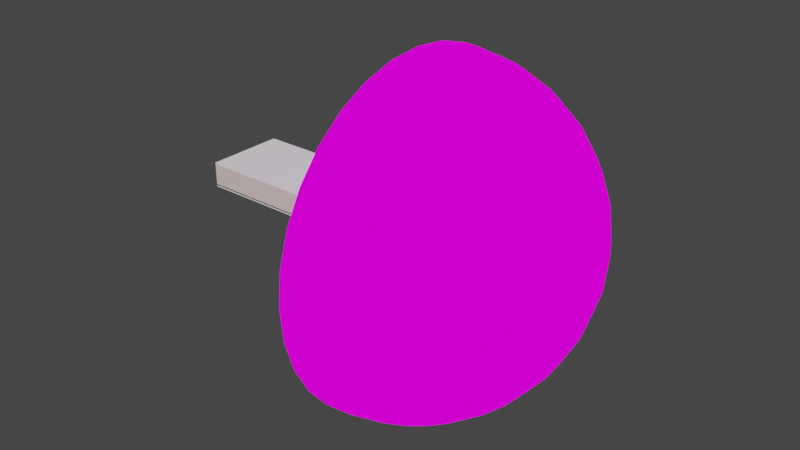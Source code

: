 # Source: YoobeeL1.blend  (saved by Blender 3.1.7; exported with 4.5.12 LTS)
import bpy
from mathutils import Matrix  # noqa: F401  (used for matrix-valued properties, if any)

bpy.ops.wm.read_factory_settings(use_empty=True)
scene = bpy.context.scene
scene.name = 'Scene'

# ---- collections
col_export = bpy.data.collections.new('Export'); scene.collection.children.link(col_export)
col_collection = bpy.data.collections.new('Collection'); col_export.children.link(col_collection)
col_windows = bpy.data.collections.new('Windows'); col_export.children.link(col_windows)
col_notexport = bpy.data.collections.new('NotExport'); scene.collection.children.link(col_notexport)

# ---- images (referenced by path relative to the original .blend; pixels are not part of the script)
import os
ASSET_DIR = os.environ.get("B2B_ASSET_DIR", "")  # directory of the original .blend (textures are referenced by path, not embedded)
HERE = os.path.dirname(os.path.abspath(__file__))  # packed textures are extracted next to this script under _unpacked/

def load_image(name, relpath, width, height, colorspace="sRGB"):
    """Load a texture the original file referenced (path relative to the .blend, or extracted next to this script)."""
    p = next((c for c in (os.path.join(HERE, relpath), os.path.join(ASSET_DIR, relpath)) if relpath and os.path.exists(c)), "")
    if p:
        img = bpy.data.images.load(p, check_existing=True)
        img.name = name
    else:  # same state as the original file: an image datablock whose file is absent (Cycles renders it pink)
        img = bpy.data.images.new(name, width, height)
        img.source = "FILE"
        img.filepath = "//" + (relpath or name)
    img.colorspace_settings.name = colorspace
    return img
img_classroompano_png = load_image('ClassroomPano.png', 'ClassroomPano.png', 1024, 1024, 'sRGB')

# ---- materials (node trees are filled in below, after node groups)
mat_door_material = bpy.data.materials.new('Door_material')
mat_door_material.use_transparent_shadow = False
mat_handle_material = bpy.data.materials.new('Handle_material')
mat_handle_material.use_transparent_shadow = False
mat_handle_material.diffuse_color = (0.578, 0.555, 0.736, 1.0)
mat_hidden_material = bpy.data.materials.new('hidden_material')
mat_hidden_material.use_transparent_shadow = False
mat_hidden_material.diffuse_color = (1.0, 1.0, 1.0, 1.0)
mat_pvc = bpy.data.materials.new('PVC')
mat_pvc.use_transparent_shadow = False
mat_pvc.diffuse_color = (1.0, 1.0, 1.0, 1.0)
mat_plastic = bpy.data.materials.new('Plastic')
mat_plastic.use_transparent_shadow = False
mat_plastic.diffuse_color = (0.0, 0.0, 0.0, 1.0)
mat_glass = bpy.data.materials.new('Glass')
mat_glass.use_transparent_shadow = False
mat_glass.diffuse_color = (0.333, 0.342, 0.9, 1.0)
mat_marble = bpy.data.materials.new('Marble')
mat_marble.use_transparent_shadow = False
mat_marble.diffuse_color = (0.9, 0.8, 0.7, 1.0)
mat_material = bpy.data.materials.new('Material')
mat_material.use_transparent_shadow = False
mat_wall_material = bpy.data.materials.new('Wall_material')
mat_wall_material.use_transparent_shadow = False
mat_wall_material.diffuse_color = (0.8, 0.621, 0.57, 1.0)
mat_baseboard_material = bpy.data.materials.new('Baseboard_material')
mat_baseboard_material.use_transparent_shadow = False
mat_ceiling_material = bpy.data.materials.new('Ceiling_material')
mat_ceiling_material.use_transparent_shadow = False
mat_floor_material = bpy.data.materials.new('Floor_material')
mat_floor_material.use_transparent_shadow = False
mat_floor_material.diffuse_color = (0.8, 0.636, 0.315, 1.0)

# ---- material node trees
mat_door_material.use_nodes = True; mat_door_material.node_tree.nodes.clear()
_N = mat_door_material.node_tree.nodes; _L = mat_door_material.node_tree.links
n0 = _N.new('ShaderNodeBsdfPrincipled'); n0.name = 'Principled BSDF'; n0.location = (10, 300)
n0.distribution = 'GGX'
n0.subsurface_method = 'RANDOM_WALK_SKIN'
n0.inputs[3].default_value = 1.45
n0.inputs[27].default_value = (0.0, 0.0, 0.0, 1.0)
n0.inputs[28].default_value = 1.0
n1 = _N.new('ShaderNodeOutputMaterial'); n1.name = 'Material Output'; n1.location = (1100, 160)
n2 = _N.new('ShaderNodeBsdfDiffuse'); n2.name = 'Diffuse BSDF'; n2.location = (200, 320)
n3 = _N.new('ShaderNodeBsdfAnisotropic'); n3.name = 'Glossy_0'; n3.location = (200, 0)
n3.distribution = 'GGX'
n4 = _N.new('ShaderNodeMixShader'); n4.name = 'Mix_0'; n4.location = (500, 160)
n4.inputs[0].default_value = 0.1
_L.new(n2.outputs[0], n4.inputs[1])
_L.new(n3.outputs[0], n4.inputs[2])
_L.new(n4.outputs[0], n1.inputs[0])
n1.is_active_output = True
mat_handle_material.use_nodes = True; mat_handle_material.node_tree.nodes.clear()
_N = mat_handle_material.node_tree.nodes; _L = mat_handle_material.node_tree.links
n0 = _N.new('ShaderNodeBsdfPrincipled'); n0.name = 'Principled BSDF'; n0.location = (10, 300)
n0.distribution = 'GGX'
n0.subsurface_method = 'RANDOM_WALK_SKIN'
n0.inputs[3].default_value = 1.45
n0.inputs[27].default_value = (0.0, 0.0, 0.0, 1.0)
n0.inputs[28].default_value = 1.0
n1 = _N.new('ShaderNodeBsdfAnisotropic'); n1.name = 'Glossy_0'; n1.location = (700, 160)
n1.distribution = 'GGX'
n1.inputs[1].default_value = 0.2
_L.new(n1.outputs[0], n1.inputs[0])
mat_hidden_material.use_nodes = True; mat_hidden_material.node_tree.nodes.clear()
_N = mat_hidden_material.node_tree.nodes; _L = mat_hidden_material.node_tree.links
n0 = _N.new('ShaderNodeBsdfPrincipled'); n0.name = 'Principled BSDF'; n0.location = (10, 300)
n0.distribution = 'GGX'
n0.subsurface_method = 'RANDOM_WALK_SKIN'
n0.inputs[3].default_value = 1.45
n0.inputs[27].default_value = (0.0, 0.0, 0.0, 1.0)
n0.inputs[28].default_value = 1.0
n1 = _N.new('ShaderNodeBsdfTransparent'); n1.name = 'Transparent_0'; n1.location = (700, 160)
_L.new(n1.outputs[0], n1.inputs[0])
mat_pvc.use_nodes = True; mat_pvc.node_tree.nodes.clear()
_N = mat_pvc.node_tree.nodes; _L = mat_pvc.node_tree.links
n0 = _N.new('ShaderNodeBsdfPrincipled'); n0.name = 'Principled BSDF'; n0.location = (10, 300)
n0.distribution = 'GGX'
n0.subsurface_method = 'RANDOM_WALK_SKIN'
n0.inputs[3].default_value = 1.45
n0.inputs[27].default_value = (0.0, 0.0, 0.0, 1.0)
n0.inputs[28].default_value = 1.0
n1 = _N.new('ShaderNodeOutputMaterial'); n1.name = 'Material Output'; n1.location = (1100, 160)
n2 = _N.new('ShaderNodeBsdfDiffuse'); n2.name = 'Diffuse BSDF'; n2.location = (200, 320)
n2.inputs[0].default_value = (1.0, 1.0, 1.0, 1.0)
n3 = _N.new('ShaderNodeBsdfAnisotropic'); n3.name = 'Glossy_0'; n3.location = (200, 0)
n3.distribution = 'GGX'
n4 = _N.new('ShaderNodeMixShader'); n4.name = 'Mix_0'; n4.location = (500, 160)
n4.inputs[0].default_value = 0.1
_L.new(n2.outputs[0], n4.inputs[1])
_L.new(n3.outputs[0], n4.inputs[2])
_L.new(n4.outputs[0], n1.inputs[0])
n1.is_active_output = True
mat_plastic.use_nodes = True; mat_plastic.node_tree.nodes.clear()
_N = mat_plastic.node_tree.nodes; _L = mat_plastic.node_tree.links
n0 = _N.new('ShaderNodeBsdfPrincipled'); n0.name = 'Principled BSDF'; n0.location = (10, 300)
n0.distribution = 'GGX'
n0.subsurface_method = 'RANDOM_WALK_SKIN'
n0.inputs[3].default_value = 1.45
n0.inputs[27].default_value = (0.0, 0.0, 0.0, 1.0)
n0.inputs[28].default_value = 1.0
n1 = _N.new('ShaderNodeOutputMaterial'); n1.name = 'Material Output'; n1.location = (1100, 160)
n2 = _N.new('ShaderNodeBsdfDiffuse'); n2.name = 'Diffuse BSDF'; n2.location = (200, 320)
n2.inputs[0].default_value = (0.0, 0.0, 0.0, 1.0)
n3 = _N.new('ShaderNodeBsdfAnisotropic'); n3.name = 'Glossy_0'; n3.location = (200, 0)
n3.distribution = 'GGX'
n4 = _N.new('ShaderNodeMixShader'); n4.name = 'Mix_0'; n4.location = (500, 160)
n4.inputs[0].default_value = 0.1
_L.new(n2.outputs[0], n4.inputs[1])
_L.new(n3.outputs[0], n4.inputs[2])
_L.new(n4.outputs[0], n1.inputs[0])
n1.is_active_output = True
mat_glass.use_nodes = True; mat_glass.node_tree.nodes.clear()
_N = mat_glass.node_tree.nodes; _L = mat_glass.node_tree.links
n0 = _N.new('ShaderNodeBsdfPrincipled'); n0.name = 'Principled BSDF'; n0.location = (10, 300)
n0.distribution = 'GGX'
n0.subsurface_method = 'RANDOM_WALK_SKIN'
n0.inputs[3].default_value = 1.45
n0.inputs[27].default_value = (0.0, 0.0, 0.0, 1.0)
n0.inputs[28].default_value = 1.0
n1 = _N.new('ShaderNodeLightPath'); n1.name = 'Light_0'; n1.location = (10, 160)
n2 = _N.new('ShaderNodeBsdfRefraction'); n2.name = 'Refraction_0'; n2.location = (250, 400)
n2.inputs[0].default_value = (0.8, 0.8, 0.8, 1.0)
n2.inputs[2].default_value = 1.0
n3 = _N.new('ShaderNodeBsdfAnisotropic'); n3.name = 'Glossy_0'; n3.location = (250, 100)
n3.distribution = 'GGX'
n3.inputs[1].default_value = 0.0
n4 = _N.new('ShaderNodeBsdfTransparent'); n4.name = 'Transparent_0'; n4.location = (500, 10)
n5 = _N.new('ShaderNodeMixShader'); n5.name = 'Mix_0'; n5.location = (500, 160)
n5.inputs[0].default_value = 0.035
n6 = _N.new('ShaderNodeMixShader'); n6.name = 'Mix_1'; n6.location = (690, 290)
n7 = _N.new('ShaderNodeOutputMaterial'); n7.name = 'OUTPUT_MATERIAL'; n7.location = (920, 290)
_L.new(n1.outputs[1], n6.inputs[0])
_L.new(n2.outputs[0], n5.inputs[1])
_L.new(n3.outputs[0], n5.inputs[2])
_L.new(n5.outputs[0], n6.inputs[1])
_L.new(n4.outputs[0], n6.inputs[2])
_L.new(n6.outputs[0], n7.inputs[0])
n7.is_active_output = True
mat_marble.use_nodes = True; mat_marble.node_tree.nodes.clear()
_N = mat_marble.node_tree.nodes; _L = mat_marble.node_tree.links
n0 = _N.new('ShaderNodeBsdfPrincipled'); n0.name = 'Principled BSDF'; n0.location = (10, 300)
n0.distribution = 'GGX'
n0.subsurface_method = 'RANDOM_WALK_SKIN'
n0.inputs[3].default_value = 1.45
n0.inputs[27].default_value = (0.0, 0.0, 0.0, 1.0)
n0.inputs[28].default_value = 1.0
n1 = _N.new('ShaderNodeOutputMaterial'); n1.name = 'Material Output'; n1.location = (1100, 160)
n2 = _N.new('ShaderNodeBsdfDiffuse'); n2.name = 'Diffuse BSDF'; n2.location = (200, 320)
n2.inputs[0].default_value = (0.9, 0.8, 0.7, 1.0)
n3 = _N.new('ShaderNodeBsdfAnisotropic'); n3.name = 'Glossy_0'; n3.location = (200, 0)
n3.distribution = 'GGX'
n4 = _N.new('ShaderNodeMixShader'); n4.name = 'Mix_0'; n4.location = (500, 160)
n4.inputs[0].default_value = 0.1
_L.new(n2.outputs[0], n4.inputs[1])
_L.new(n3.outputs[0], n4.inputs[2])
_L.new(n4.outputs[0], n1.inputs[0])
n1.is_active_output = True
mat_material.use_nodes = True; mat_material.node_tree.nodes.clear()
_N = mat_material.node_tree.nodes; _L = mat_material.node_tree.links
n0 = _N.new('ShaderNodeOutputMaterial'); n0.name = 'Material Output'; n0.location = (300, 300)
n1 = _N.new('ShaderNodeTexImage'); n1.name = 'Image Texture'; n1.location = (-53, 274)
n1.image = img_classroompano_png
_L.new(n1.outputs[0], n0.inputs[0])
n0.is_active_output = True
mat_wall_material.use_nodes = True; mat_wall_material.node_tree.nodes.clear()
_N = mat_wall_material.node_tree.nodes; _L = mat_wall_material.node_tree.links
n0 = _N.new('ShaderNodeBsdfPrincipled'); n0.name = 'Principled BSDF'; n0.location = (10, 300)
n0.distribution = 'GGX'
n0.subsurface_method = 'RANDOM_WALK_SKIN'
n0.inputs[3].default_value = 1.45
n0.inputs[27].default_value = (0.0, 0.0, 0.0, 1.0)
n0.inputs[28].default_value = 1.0
n1 = _N.new('ShaderNodeOutputMaterial'); n1.name = 'Material Output'; n1.location = (1100, 160)
n2 = _N.new('ShaderNodeBsdfDiffuse'); n2.name = 'Diffuse BSDF'; n2.location = (200, 320)
n2.inputs[0].default_value = (0.765, 0.65, 0.588, 1.0)
n3 = _N.new('ShaderNodeBsdfAnisotropic'); n3.name = 'Glossy_0'; n3.location = (200, 0)
n3.distribution = 'GGX'
n4 = _N.new('ShaderNodeMixShader'); n4.name = 'Mix_0'; n4.location = (500, 160)
n4.inputs[0].default_value = 0.1
n5 = _N.new('ShaderNodeNewGeometry'); n5.name = 'Input_1'; n5.location = (-80, -70)
n6 = _N.new('ShaderNodeBsdfDiffuse'); n6.name = 'Diffuse_1'; n6.location = (200, -280)
n6.inputs[0].default_value = (0.3, 0.3, 0.3, 1.0)
n7 = _N.new('ShaderNodeMixShader'); n7.name = 'Mix_1'; n7.location = (800, -70)
_L.new(n2.outputs[0], n4.inputs[1])
_L.new(n3.outputs[0], n4.inputs[2])
_L.new(n5.outputs[6], n7.inputs[0])
_L.new(n6.outputs[0], n7.inputs[2])
_L.new(n4.outputs[0], n7.inputs[1])
_L.new(n7.outputs[0], n1.inputs[0])
n1.is_active_output = True
mat_baseboard_material.use_nodes = True; mat_baseboard_material.node_tree.nodes.clear()
_N = mat_baseboard_material.node_tree.nodes; _L = mat_baseboard_material.node_tree.links
n0 = _N.new('ShaderNodeBsdfPrincipled'); n0.name = 'Principled BSDF'; n0.location = (10, 300)
n0.distribution = 'GGX'
n0.subsurface_method = 'RANDOM_WALK_SKIN'
n0.inputs[3].default_value = 1.45
n0.inputs[27].default_value = (0.0, 0.0, 0.0, 1.0)
n0.inputs[28].default_value = 1.0
n1 = _N.new('ShaderNodeOutputMaterial'); n1.name = 'Material Output'; n1.location = (1100, 160)
n2 = _N.new('ShaderNodeBsdfDiffuse'); n2.name = 'Diffuse BSDF'; n2.location = (200, 320)
n3 = _N.new('ShaderNodeBsdfAnisotropic'); n3.name = 'Glossy_0'; n3.location = (200, 0)
n3.distribution = 'GGX'
n4 = _N.new('ShaderNodeMixShader'); n4.name = 'Mix_0'; n4.location = (500, 160)
n4.inputs[0].default_value = 0.1
_L.new(n2.outputs[0], n4.inputs[1])
_L.new(n3.outputs[0], n4.inputs[2])
_L.new(n4.outputs[0], n1.inputs[0])
n1.is_active_output = True
mat_ceiling_material.use_nodes = True; mat_ceiling_material.node_tree.nodes.clear()
_N = mat_ceiling_material.node_tree.nodes; _L = mat_ceiling_material.node_tree.links
n0 = _N.new('ShaderNodeBsdfPrincipled'); n0.name = 'Principled BSDF'; n0.location = (10, 300)
n0.distribution = 'GGX'
n0.subsurface_method = 'RANDOM_WALK_SKIN'
n0.inputs[3].default_value = 1.45
n0.inputs[27].default_value = (0.0, 0.0, 0.0, 1.0)
n0.inputs[28].default_value = 1.0
n1 = _N.new('ShaderNodeOutputMaterial'); n1.name = 'Material Output'; n1.location = (1100, 160)
n2 = _N.new('ShaderNodeBsdfDiffuse'); n2.name = 'Diffuse BSDF'; n2.location = (200, 320)
n2.inputs[0].default_value = (0.95, 0.95, 0.95, 1.0)
n3 = _N.new('ShaderNodeBsdfAnisotropic'); n3.name = 'Glossy_0'; n3.location = (200, 0)
n3.distribution = 'GGX'
n4 = _N.new('ShaderNodeMixShader'); n4.name = 'Mix_0'; n4.location = (500, 160)
n4.inputs[0].default_value = 0.1
_L.new(n2.outputs[0], n4.inputs[1])
_L.new(n3.outputs[0], n4.inputs[2])
_L.new(n4.outputs[0], n1.inputs[0])
n1.is_active_output = True
mat_floor_material.use_nodes = True; mat_floor_material.node_tree.nodes.clear()
_N = mat_floor_material.node_tree.nodes; _L = mat_floor_material.node_tree.links
n0 = _N.new('ShaderNodeBsdfPrincipled'); n0.name = 'Principled BSDF'; n0.location = (10, 300)
n0.distribution = 'GGX'
n0.subsurface_method = 'RANDOM_WALK_SKIN'
n0.inputs[3].default_value = 1.45
n0.inputs[27].default_value = (0.0, 0.0, 0.0, 1.0)
n0.inputs[28].default_value = 1.0
n1 = _N.new('ShaderNodeOutputMaterial'); n1.name = 'Diffuse BSDF'; n1.location = (300, 300)
n1.label = 'Diffuse BSDF'
_L.new(n0.outputs[0], n1.inputs[0])
n1.is_active_output = True

# ---- world
world_world = bpy.data.worlds.new('World'); scene.world = world_world
world_world.use_nodes = True; world_world.node_tree.nodes.clear()
_N = world_world.node_tree.nodes; _L = world_world.node_tree.links
n0 = _N.new('ShaderNodeOutputWorld'); n0.name = 'World Output'; n0.location = (300, 300)
n1 = _N.new('ShaderNodeBackground'); n1.name = 'Background'; n1.location = (10, 300)
n1.inputs[0].default_value = (0.05088, 0.05088, 0.05088, 1.0)
_L.new(n1.outputs[0], n0.inputs[0])
n0.is_active_output = True
world_world.color = (0.05088, 0.05088, 0.05088)
world_world.use_sun_shadow = False
world_world.sun_shadow_jitter_overblur = 0.0

# ---- meshes
me_door = bpy.data.meshes.new('Door')
me_door.from_pydata([(-0.836, 0.0, -1.046), (-0.836, 0.034, -1.046), (0.0, 0.034, -1.046), (0.0, 0.0, -1.046), (-0.836, 0.0, 0.964), (-0.836, 0.034, 0.964), (0.0, 0.034, 0.964), (0.0, 0.0, 0.964)], [], [(4, 5, 1, 0), (5, 6, 2, 1), (6, 7, 3, 2), (7, 4, 0, 3), (0, 1, 2, 3), (7, 6, 5, 4)])
me_door.materials.append(mat_door_material)
me_door.use_remesh_fix_poles = True
me_door.use_remesh_preserve_attributes = False
me_door.update()
me_handle_front = bpy.data.meshes.new('Handle_Front')
me_handle_front.from_pydata([(-0.03019, -0.002781, -0.03282), (-0.04255, -0.002942, -0.01332), (-0.0435, -0.003072, 0.009742), (-0.03279, -0.003135, 0.03019), (-0.01329, -0.003114, 0.04254), (0.009772, -0.003016, 0.04349), (0.03022, -0.002866, 0.03279), (0.04257, -0.002704, 0.01329), (0.04352, -0.002575, -0.009773), (0.03281, -0.002512, -0.03022), (0.01332, -0.002532, -0.04257), (-0.009746, -0.00263, -0.04352), (-0.02902, -0.01959, -0.03172), (-0.04093, -0.01974, -0.01293), (-0.04184, -0.01987, 0.009297), (-0.03152, -0.01993, 0.029), (-0.01273, -0.01991, 0.04091), (0.009494, -0.01982, 0.04183), (0.0292, -0.01967, 0.03151), (0.04111, -0.01952, 0.01272), (0.04202, -0.01939, -0.009511), (0.0317, -0.01933, -0.02922), (0.01291, -0.01935, -0.04112), (-0.009317, -0.01944, -0.04204), (1.283e-05, -0.002823, -1.534e-05), (-0.01446, -0.01961, -0.01591), (-0.02041, -0.01969, -0.006515), (-0.02087, -0.01975, 0.004593), (-0.01571, -0.01978, 0.01444), (-0.006319, -0.01977, 0.02039), (0.004789, -0.01973, 0.02085), (0.01464, -0.01965, 0.01569), (0.02059, -0.01958, 0.006302), (0.02105, -0.01951, -0.004807), (0.01589, -0.01948, -0.01466), (0.006496, -0.01949, -0.02061), (-0.004612, -0.01954, -0.02106), (-0.01441, -0.0315, -0.01597), (-0.02036, -0.03158, -0.00658), (-0.02082, -0.03164, 0.004529), (-0.01566, -0.03167, 0.01438), (-0.006266, -0.03166, 0.02033), (0.004842, -0.03161, 0.02079), (0.01469, -0.03154, 0.01563), (0.02064, -0.03146, 0.006237), (0.0211, -0.0314, -0.004871), (0.01594, -0.03137, -0.01472), (0.00655, -0.03138, -0.02067), (-0.004559, -0.03143, -0.02113), (-0.01446, -0.02062, -0.01591), (-0.02041, -0.0207, -0.00652), (-0.02086, -0.02076, 0.004588), (-0.01571, -0.02079, 0.01444), (-0.006315, -0.02078, 0.02039), (0.004794, -0.02074, 0.02085), (0.01464, -0.02066, 0.01569), (0.02059, -0.02059, 0.006296), (0.02105, -0.02052, -0.004812), (0.01589, -0.02049, -0.01466), (0.006501, -0.0205, -0.02061), (-0.004608, -0.02055, -0.02107), (-0.01216, -0.0315, -0.01353), (-0.01719, -0.03157, -0.00559), (-0.01758, -0.03162, 0.003803), (-0.01322, -0.03165, 0.01213), (-0.005277, -0.03164, 0.01716), (0.004117, -0.0316, 0.01755), (0.01245, -0.03154, 0.01319), (0.01748, -0.03147, 0.005248), (0.01786, -0.03142, -0.004146), (0.0135, -0.03139, -0.01247), (0.00556, -0.0314, -0.01751), (-0.003833, -0.03144, -0.01789), (-0.01852, -0.009612, -0.005855), (-0.01313, -0.009541, -0.01436), (-0.01894, -0.009668, 0.004205), (-0.01426, -0.009696, 0.01312), (-0.00576, -0.009687, 0.01851), (0.0043, -0.009644, 0.01893), (0.01322, -0.009578, 0.01426), (0.01861, -0.009508, 0.005751), (0.01902, -0.009451, -0.004308), (0.01435, -0.009424, -0.01323), (0.005846, -0.009433, -0.01862), (-0.004214, -0.009476, -0.01903), (-0.01205, -0.02431, -0.01334), (-0.01702, -0.02438, -0.005488), (-0.01741, -0.02443, 0.003796), (-0.0131, -0.02445, 0.01203), (-0.005246, -0.02445, 0.017), (0.004038, -0.02441, 0.01738), (0.01227, -0.02435, 0.01307), (0.01724, -0.02428, 0.005224), (0.01763, -0.02423, -0.004061), (0.01331, -0.0242, -0.01229), (0.005465, -0.02421, -0.01727), (-0.003819, -0.02425, -0.01765), (-0.01189, -0.05946, -0.01353), (-0.01687, -0.05952, -0.005679), (-0.01725, -0.05958, 0.003605), (-0.01294, -0.0596, 0.01184), (-0.005088, -0.05959, 0.01681), (0.004196, -0.05955, 0.01719), (0.01243, -0.05949, 0.01288), (0.0174, -0.05943, 0.005033), (0.01778, -0.05938, -0.004252), (0.01347, -0.05935, -0.01248), (0.005623, -0.05936, -0.01746), (-0.003661, -0.0594, -0.01784), (-0.01184, -0.07237, -0.0136), (-0.01681, -0.07244, -0.00575), (-0.01719, -0.07249, 0.003535), (-0.01288, -0.07252, 0.01177), (-0.00503, -0.07251, 0.01674), (0.004254, -0.07247, 0.01712), (0.01249, -0.07241, 0.01281), (0.01746, -0.07234, 0.004962), (0.01784, -0.07229, -0.004322), (0.01353, -0.07227, -0.01255), (0.005681, -0.07227, -0.01753), (-0.003603, -0.07231, -0.01791), (0.1257, -0.06936, -0.006631), (0.1269, -0.06874, -0.003521), (0.1274, -0.0684, 0.001802), (0.1271, -0.06844, 0.007911), (0.1262, -0.06884, 0.01317), (0.1248, -0.06949, 0.01617), (0.1242, -0.06165, -0.006511), (0.1253, -0.06103, -0.003401), (0.1259, -0.06069, 0.001922), (0.1256, -0.06073, 0.008031), (0.1246, -0.06113, 0.01329), (0.1232, -0.06178, 0.01629), (0.1369, -0.01982, -0.0064), (0.1345, -0.01899, -0.006496), (0.1377, -0.01831, -0.003302), (0.1379, -0.01746, 0.002013), (0.1377, -0.01749, 0.008122), (0.137, -0.0184, 0.01339), (0.136, -0.01995, 0.0164), (0.1336, -0.01912, 0.0163), (0.1352, -0.01748, -0.003398), (0.1355, -0.01662, 0.001918), (0.1352, -0.01666, 0.008026), (0.1345, -0.01757, 0.01329), (0.0003253, -0.07239, -0.0003937)], [], [(24, 0, 1), (24, 1, 2), (24, 2, 3), (24, 3, 4), (24, 4, 5), (24, 5, 6), (24, 6, 7), (24, 7, 8), (24, 8, 9), (24, 9, 10), (24, 10, 11), (11, 0, 24), (0, 12, 13, 1), (1, 13, 14, 2), (2, 14, 15, 3), (3, 15, 16, 4), (4, 16, 17, 5), (5, 17, 18, 6), (6, 18, 19, 7), (7, 19, 20, 8), (8, 20, 21, 9), (9, 21, 22, 10), (10, 22, 23, 11), (12, 0, 11, 23), (13, 12, 25, 26), (14, 13, 26, 27), (15, 14, 27, 28), (16, 15, 28, 29), (17, 16, 29, 30), (18, 17, 30, 31), (19, 18, 31, 32), (20, 19, 32, 33), (21, 20, 33, 34), (22, 21, 34, 35), (23, 22, 35, 36), (12, 23, 36, 25), (25, 49, 50, 26), (49, 37, 38, 50), (26, 50, 51, 27), (50, 38, 39, 51), (27, 51, 52, 28), (51, 39, 40, 52), (28, 52, 53, 29), (52, 40, 41, 53), (29, 53, 54, 30), (53, 41, 42, 54), (30, 54, 55, 31), (54, 42, 43, 55), (31, 55, 56, 32), (55, 43, 44, 56), (32, 56, 57, 33), (56, 44, 45, 57), (33, 57, 58, 34), (57, 45, 46, 58), (34, 58, 59, 35), (58, 46, 47, 59), (35, 59, 60, 36), (59, 47, 48, 60), (36, 60, 49, 25), (60, 48, 37, 49), (38, 37, 61, 62), (39, 38, 62, 63), (40, 39, 63, 64), (41, 40, 64, 65), (42, 41, 65, 66), (43, 42, 66, 67), (44, 43, 67, 68), (45, 44, 68, 69), (46, 45, 69, 70), (47, 46, 70, 71), (48, 47, 71, 72), (37, 48, 72, 61), (62, 61, 74, 73), (63, 62, 73, 75), (64, 63, 75, 76), (65, 64, 76, 77), (66, 65, 77, 78), (67, 66, 78, 79), (68, 67, 79, 80), (69, 68, 80, 81), (70, 69, 81, 82), (71, 70, 82, 83), (72, 71, 83, 84), (61, 72, 84, 74), (86, 85, 97, 98), (87, 86, 98, 99), (88, 87, 99, 100), (89, 88, 100, 101), (90, 89, 101, 102), (91, 90, 102, 103), (92, 91, 103, 104), (93, 92, 104, 105), (94, 93, 105, 106), (95, 94, 106, 107), (96, 95, 107, 108), (97, 85, 96, 108), (98, 97, 109, 110), (99, 98, 110, 111), (100, 99, 111, 112), (101, 100, 112, 113), (102, 101, 113, 114), (108, 107, 119, 120), (108, 120, 109, 97), (119, 107, 127, 121), (118, 119, 121, 122), (117, 118, 122, 123), (116, 117, 123, 124), (115, 116, 124, 125), (114, 115, 125, 126), (102, 114, 126, 132), (107, 106, 128, 127), (106, 105, 129, 128), (105, 104, 130, 129), (104, 103, 131, 130), (103, 102, 132, 131), (121, 127, 134, 133), (122, 121, 133, 135), (123, 122, 135, 136), (124, 123, 136, 137), (125, 124, 137, 138), (126, 125, 138, 139), (132, 126, 139, 140), (127, 128, 141, 134), (128, 129, 142, 141), (129, 130, 143, 142), (130, 131, 144, 143), (131, 132, 140, 144), (138, 144, 140, 139), (137, 143, 144, 138), (136, 142, 143, 137), (135, 141, 142, 136), (133, 134, 141, 135), (110, 109, 145), (111, 110, 145), (112, 111, 145), (113, 112, 145), (114, 113, 145), (115, 114, 145), (116, 115, 145), (117, 116, 145), (118, 117, 145), (119, 118, 145), (120, 119, 145), (109, 120, 145)])
me_handle_front.polygons.foreach_set('use_smooth', [True] * 144)
me_handle_front.materials.append(mat_handle_material)
me_handle_front.use_remesh_fix_poles = True
me_handle_front.use_remesh_preserve_attributes = False
me_handle_front.update()
me_handle_back = bpy.data.meshes.new('Handle_Back')
me_handle_back.from_pydata([(-0.03019, -0.002781, -0.03282), (-0.04255, -0.002942, -0.01332), (-0.0435, -0.003072, 0.009742), (-0.03279, -0.003135, 0.03019), (-0.01329, -0.003114, 0.04254), (0.009772, -0.003016, 0.04349), (0.03022, -0.002866, 0.03279), (0.04257, -0.002704, 0.01329), (0.04352, -0.002575, -0.009773), (0.03281, -0.002512, -0.03022), (0.01332, -0.002532, -0.04257), (-0.009746, -0.00263, -0.04352), (-0.02902, -0.01959, -0.03172), (-0.04093, -0.01974, -0.01293), (-0.04184, -0.01987, 0.009297), (-0.03152, -0.01993, 0.029), (-0.01273, -0.01991, 0.04091), (0.009494, -0.01982, 0.04183), (0.0292, -0.01967, 0.03151), (0.04111, -0.01952, 0.01272), (0.04202, -0.01939, -0.009511), (0.0317, -0.01933, -0.02922), (0.01291, -0.01935, -0.04112), (-0.009317, -0.01944, -0.04204), (1.283e-05, -0.002823, -1.534e-05), (-0.01446, -0.01961, -0.01591), (-0.02041, -0.01969, -0.006515), (-0.02087, -0.01975, 0.004593), (-0.01571, -0.01978, 0.01444), (-0.006319, -0.01977, 0.02039), (0.004789, -0.01973, 0.02085), (0.01464, -0.01965, 0.01569), (0.02059, -0.01958, 0.006302), (0.02105, -0.01951, -0.004807), (0.01589, -0.01948, -0.01466), (0.006496, -0.01949, -0.02061), (-0.004612, -0.01954, -0.02106), (-0.01441, -0.0315, -0.01597), (-0.02036, -0.03158, -0.00658), (-0.02082, -0.03164, 0.004529), (-0.01566, -0.03167, 0.01438), (-0.006266, -0.03166, 0.02033), (0.004842, -0.03161, 0.02079), (0.01469, -0.03154, 0.01563), (0.02064, -0.03146, 0.006237), (0.0211, -0.0314, -0.004871), (0.01594, -0.03137, -0.01472), (0.00655, -0.03138, -0.02067), (-0.004559, -0.03143, -0.02113), (-0.01446, -0.02062, -0.01591), (-0.02041, -0.0207, -0.00652), (-0.02086, -0.02076, 0.004588), (-0.01571, -0.02079, 0.01444), (-0.006315, -0.02078, 0.02039), (0.004794, -0.02074, 0.02085), (0.01464, -0.02066, 0.01569), (0.02059, -0.02059, 0.006296), (0.02105, -0.02052, -0.004812), (0.01589, -0.02049, -0.01466), (0.006501, -0.0205, -0.02061), (-0.004608, -0.02055, -0.02107), (-0.01216, -0.0315, -0.01353), (-0.01719, -0.03157, -0.00559), (-0.01758, -0.03162, 0.003803), (-0.01322, -0.03165, 0.01213), (-0.005277, -0.03164, 0.01716), (0.004117, -0.0316, 0.01755), (0.01245, -0.03154, 0.01319), (0.01748, -0.03147, 0.005248), (0.01786, -0.03142, -0.004146), (0.0135, -0.03139, -0.01247), (0.00556, -0.0314, -0.01751), (-0.003833, -0.03144, -0.01789), (-0.01852, -0.009612, -0.005855), (-0.01313, -0.009541, -0.01436), (-0.01894, -0.009668, 0.004205), (-0.01426, -0.009696, 0.01312), (-0.00576, -0.009687, 0.01851), (0.0043, -0.009644, 0.01893), (0.01322, -0.009578, 0.01426), (0.01861, -0.009508, 0.005751), (0.01902, -0.009451, -0.004308), (0.01435, -0.009424, -0.01323), (0.005846, -0.009433, -0.01862), (-0.004214, -0.009476, -0.01903), (-0.01205, -0.02431, -0.01334), (-0.01702, -0.02438, -0.005488), (-0.01741, -0.02443, 0.003796), (-0.0131, -0.02445, 0.01203), (-0.005246, -0.02445, 0.017), (0.004038, -0.02441, 0.01738), (0.01227, -0.02435, 0.01307), (0.01724, -0.02428, 0.005224), (0.01763, -0.02423, -0.004061), (0.01331, -0.0242, -0.01229), (0.005465, -0.02421, -0.01727), (-0.003819, -0.02425, -0.01765), (-0.01189, -0.05946, -0.01353), (-0.01687, -0.05952, -0.005679), (-0.01725, -0.05958, 0.003605), (-0.01294, -0.0596, 0.01184), (-0.005088, -0.05959, 0.01681), (0.004196, -0.05955, 0.01719), (0.01243, -0.05949, 0.01288), (0.0174, -0.05943, 0.005033), (0.01778, -0.05938, -0.004252), (0.01347, -0.05935, -0.01248), (0.005623, -0.05936, -0.01746), (-0.003661, -0.0594, -0.01784), (-0.01184, -0.07237, -0.0136), (-0.01681, -0.07244, -0.00575), (-0.01719, -0.07249, 0.003535), (-0.01288, -0.07252, 0.01177), (-0.00503, -0.07251, 0.01674), (0.004254, -0.07247, 0.01712), (0.01249, -0.07241, 0.01281), (0.01746, -0.07234, 0.004962), (0.01784, -0.07229, -0.004322), (0.01353, -0.07227, -0.01255), (0.005681, -0.07227, -0.01753), (-0.003603, -0.07231, -0.01791), (0.1257, -0.06936, -0.006631), (0.1269, -0.06874, -0.003521), (0.1274, -0.0684, 0.001802), (0.1271, -0.06844, 0.007911), (0.1262, -0.06884, 0.01317), (0.1248, -0.06949, 0.01617), (0.1242, -0.06165, -0.006511), (0.1253, -0.06103, -0.003401), (0.1259, -0.06069, 0.001922), (0.1256, -0.06073, 0.008031), (0.1246, -0.06113, 0.01329), (0.1232, -0.06178, 0.01629), (0.1369, -0.01982, -0.0064), (0.1345, -0.01899, -0.006496), (0.1377, -0.01831, -0.003302), (0.1379, -0.01746, 0.002013), (0.1377, -0.01749, 0.008122), (0.137, -0.0184, 0.01339), (0.136, -0.01995, 0.0164), (0.1336, -0.01912, 0.0163), (0.1352, -0.01748, -0.003398), (0.1355, -0.01662, 0.001918), (0.1352, -0.01666, 0.008026), (0.1345, -0.01757, 0.01329), (0.0003253, -0.07239, -0.0003937)], [], [(24, 0, 1), (24, 1, 2), (24, 2, 3), (24, 3, 4), (24, 4, 5), (24, 5, 6), (24, 6, 7), (24, 7, 8), (24, 8, 9), (24, 9, 10), (24, 10, 11), (11, 0, 24), (0, 12, 13, 1), (1, 13, 14, 2), (2, 14, 15, 3), (3, 15, 16, 4), (4, 16, 17, 5), (5, 17, 18, 6), (6, 18, 19, 7), (7, 19, 20, 8), (8, 20, 21, 9), (9, 21, 22, 10), (10, 22, 23, 11), (12, 0, 11, 23), (13, 12, 25, 26), (14, 13, 26, 27), (15, 14, 27, 28), (16, 15, 28, 29), (17, 16, 29, 30), (18, 17, 30, 31), (19, 18, 31, 32), (20, 19, 32, 33), (21, 20, 33, 34), (22, 21, 34, 35), (23, 22, 35, 36), (12, 23, 36, 25), (25, 49, 50, 26), (49, 37, 38, 50), (26, 50, 51, 27), (50, 38, 39, 51), (27, 51, 52, 28), (51, 39, 40, 52), (28, 52, 53, 29), (52, 40, 41, 53), (29, 53, 54, 30), (53, 41, 42, 54), (30, 54, 55, 31), (54, 42, 43, 55), (31, 55, 56, 32), (55, 43, 44, 56), (32, 56, 57, 33), (56, 44, 45, 57), (33, 57, 58, 34), (57, 45, 46, 58), (34, 58, 59, 35), (58, 46, 47, 59), (35, 59, 60, 36), (59, 47, 48, 60), (36, 60, 49, 25), (60, 48, 37, 49), (38, 37, 61, 62), (39, 38, 62, 63), (40, 39, 63, 64), (41, 40, 64, 65), (42, 41, 65, 66), (43, 42, 66, 67), (44, 43, 67, 68), (45, 44, 68, 69), (46, 45, 69, 70), (47, 46, 70, 71), (48, 47, 71, 72), (37, 48, 72, 61), (62, 61, 74, 73), (63, 62, 73, 75), (64, 63, 75, 76), (65, 64, 76, 77), (66, 65, 77, 78), (67, 66, 78, 79), (68, 67, 79, 80), (69, 68, 80, 81), (70, 69, 81, 82), (71, 70, 82, 83), (72, 71, 83, 84), (61, 72, 84, 74), (86, 85, 97, 98), (87, 86, 98, 99), (88, 87, 99, 100), (89, 88, 100, 101), (90, 89, 101, 102), (91, 90, 102, 103), (92, 91, 103, 104), (93, 92, 104, 105), (94, 93, 105, 106), (95, 94, 106, 107), (96, 95, 107, 108), (97, 85, 96, 108), (98, 97, 109, 110), (99, 98, 110, 111), (100, 99, 111, 112), (101, 100, 112, 113), (102, 101, 113, 114), (108, 107, 119, 120), (108, 120, 109, 97), (119, 107, 127, 121), (118, 119, 121, 122), (117, 118, 122, 123), (116, 117, 123, 124), (115, 116, 124, 125), (114, 115, 125, 126), (102, 114, 126, 132), (107, 106, 128, 127), (106, 105, 129, 128), (105, 104, 130, 129), (104, 103, 131, 130), (103, 102, 132, 131), (121, 127, 134, 133), (122, 121, 133, 135), (123, 122, 135, 136), (124, 123, 136, 137), (125, 124, 137, 138), (126, 125, 138, 139), (132, 126, 139, 140), (127, 128, 141, 134), (128, 129, 142, 141), (129, 130, 143, 142), (130, 131, 144, 143), (131, 132, 140, 144), (138, 144, 140, 139), (137, 143, 144, 138), (136, 142, 143, 137), (135, 141, 142, 136), (133, 134, 141, 135), (110, 109, 145), (111, 110, 145), (112, 111, 145), (113, 112, 145), (114, 113, 145), (115, 114, 145), (116, 115, 145), (117, 116, 145), (118, 117, 145), (119, 118, 145), (120, 119, 145), (109, 120, 145)])
me_handle_back.polygons.foreach_set('use_smooth', [True] * 144)
me_handle_back.materials.append(mat_handle_material)
me_handle_back.use_remesh_fix_poles = True
me_handle_back.use_remesh_preserve_attributes = False
me_handle_back.update()
me_ctrl_baseboard = bpy.data.meshes.new('CTRL_Baseboard')
me_ctrl_baseboard.from_pydata([(-0.5, 0.0, 0.0), (-0.5, 0.4, 0.0), (0.5, 0.4, 0.0), (0.5, 0.0, 0.0), (-0.5, 0.0, 0.4), (-0.5, 0.4, 0.4), (0.5, 0.4, 0.4), (0.5, 0.0, 0.4)], [], [(0, 4, 5, 1), (2, 6, 7, 3)])
me_ctrl_baseboard.materials.append(mat_hidden_material)
me_ctrl_baseboard.use_remesh_fix_poles = True
me_ctrl_baseboard.use_remesh_preserve_attributes = False
me_ctrl_baseboard.update()
me_window_001 = bpy.data.meshes.new('Window.001')
me_window_001.from_pydata([(-3.475, -0.025, 0.0), (-3.475, 0.025, 0.0), (-3.425, -0.025, 0.05), (-3.425, 0.025, 0.05), (-2.325, -0.025, 0.05), (-2.325, 0.025, 0.05), (-2.275, -0.025, 0.05), (-2.275, 0.025, 0.05), (-1.175, -0.025, 0.05), (-1.175, 0.025, 0.05), (-1.125, -0.025, 0.05), (-1.125, 0.025, 0.05), (-0.025, -0.025, 0.05), (-0.025, 0.025, 0.05), (0.025, -0.025, 0.05), (0.025, 0.025, 0.05), (1.125, -0.025, 0.05), (1.125, 0.025, 0.05), (1.175, -0.025, 0.05), (1.175, 0.025, 0.05), (2.275, -0.025, 0.05), (2.275, 0.025, 0.05), (2.325, -0.025, 0.05), (2.325, 0.025, 0.05), (3.425, -0.025, 0.05), (3.425, 0.025, 0.05), (3.475, -0.025, 0.0), (3.475, 0.025, 0.0), (-3.475, -0.025, 2.25), (-3.475, 0.025, 2.25), (-3.425, -0.025, 2.2), (-3.425, 0.025, 2.2), (-2.325, -0.025, 2.2), (-2.325, 0.025, 2.2), (-2.275, -0.025, 2.2), (-2.275, 0.025, 2.2), (-1.175, -0.025, 2.2), (-1.175, 0.025, 2.2), (-1.125, -0.025, 2.2), (-1.125, 0.025, 2.2), (-0.025, -0.025, 2.2), (-0.025, 0.025, 2.2), (0.025, -0.025, 2.2), (0.025, 0.025, 2.2), (1.125, -0.025, 2.2), (1.125, 0.025, 2.2), (1.175, -0.025, 2.2), (1.175, 0.025, 2.2), (2.275, -0.025, 2.2), (2.275, 0.025, 2.2), (2.325, -0.025, 2.2), (2.325, 0.025, 2.2), (3.425, -0.025, 2.2), (3.425, 0.025, 2.2), (3.475, -0.025, 2.25), (3.475, 0.025, 2.25), (-3.425, -0.01, 0.05), (-3.405, -0.01, 0.07), (-3.405, 0.01, 0.07), (-3.425, 0.01, 0.05), (-3.425, -0.01, 2.2), (-3.405, -0.01, 2.18), (-3.405, 0.01, 2.18), (-3.425, 0.01, 2.2), (-2.325, -0.01, 2.2), (-2.345, -0.01, 2.18), (-2.345, 0.01, 2.18), (-2.325, 0.01, 2.2), (-2.325, -0.01, 0.05), (-2.345, -0.01, 0.07), (-2.345, 0.01, 0.07), (-2.325, 0.01, 0.05), (-3.405, -0.005, 0.07), (-3.405, -0.005, 2.18), (-2.345, -0.005, 2.18), (-2.345, -0.005, 0.07), (-3.405, 0.005, 0.07), (-3.405, 0.005, 2.18), (-2.345, 0.005, 2.18), (-2.345, 0.005, 0.07), (-2.275, -0.01, 0.05), (-2.255, -0.01, 0.07), (-2.255, 0.01, 0.07), (-2.275, 0.01, 0.05), (-2.275, -0.01, 2.2), (-2.255, -0.01, 2.18), (-2.255, 0.01, 2.18), (-2.275, 0.01, 2.2), (-1.175, -0.01, 2.2), (-1.195, -0.01, 2.18), (-1.195, 0.01, 2.18), (-1.175, 0.01, 2.2), (-1.175, -0.01, 0.05), (-1.195, -0.01, 0.07), (-1.195, 0.01, 0.07), (-1.175, 0.01, 0.05), (-2.255, -0.005, 0.07), (-2.255, -0.005, 2.18), (-1.195, -0.005, 2.18), (-1.195, -0.005, 0.07), (-2.255, 0.005, 0.07), (-2.255, 0.005, 2.18), (-1.195, 0.005, 2.18), (-1.195, 0.005, 0.07), (-1.125, -0.01, 0.05), (-1.105, -0.01, 0.07), (-1.105, 0.01, 0.07), (-1.125, 0.01, 0.05), (-1.125, -0.01, 2.2), (-1.105, -0.01, 2.18), (-1.105, 0.01, 2.18), (-1.125, 0.01, 2.2), (-0.025, -0.01, 2.2), (-0.045, -0.01, 2.18), (-0.045, 0.01, 2.18), (-0.025, 0.01, 2.2), (-0.025, -0.01, 0.05), (-0.045, -0.01, 0.07), (-0.045, 0.01, 0.07), (-0.025, 0.01, 0.05), (-1.105, -0.005, 0.07), (-1.105, -0.005, 2.18), (-0.045, -0.005, 2.18), (-0.045, -0.005, 0.07), (-1.105, 0.005, 0.07), (-1.105, 0.005, 2.18), (-0.045, 0.005, 2.18), (-0.045, 0.005, 0.07), (0.025, -0.01, 0.05), (0.045, -0.01, 0.07), (0.045, 0.01, 0.07), (0.025, 0.01, 0.05), (0.025, -0.01, 2.2), (0.045, -0.01, 2.18), (0.045, 0.01, 2.18), (0.025, 0.01, 2.2), (1.125, -0.01, 2.2), (1.105, -0.01, 2.18), (1.105, 0.01, 2.18), (1.125, 0.01, 2.2), (1.125, -0.01, 0.05), (1.105, -0.01, 0.07), (1.105, 0.01, 0.07), (1.125, 0.01, 0.05), (0.045, -0.005, 0.07), (0.045, -0.005, 2.18), (1.105, -0.005, 2.18), (1.105, -0.005, 0.07), (0.045, 0.005, 0.07), (0.045, 0.005, 2.18), (1.105, 0.005, 2.18), (1.105, 0.005, 0.07), (1.175, -0.01, 0.05), (1.195, -0.01, 0.07), (1.195, 0.01, 0.07), (1.175, 0.01, 0.05), (1.175, -0.01, 2.2), (1.195, -0.01, 2.18), (1.195, 0.01, 2.18), (1.175, 0.01, 2.2), (2.275, -0.01, 2.2), (2.255, -0.01, 2.18), (2.255, 0.01, 2.18), (2.275, 0.01, 2.2), (2.275, -0.01, 0.05), (2.255, -0.01, 0.07), (2.255, 0.01, 0.07), (2.275, 0.01, 0.05), (1.195, -0.005, 0.07), (1.195, -0.005, 2.18), (2.255, -0.005, 2.18), (2.255, -0.005, 0.07), (1.195, 0.005, 0.07), (1.195, 0.005, 2.18), (2.255, 0.005, 2.18), (2.255, 0.005, 0.07), (2.325, -0.01, 0.05), (2.345, -0.01, 0.07), (2.345, 0.01, 0.07), (2.325, 0.01, 0.05), (2.325, -0.01, 2.2), (2.345, -0.01, 2.18), (2.345, 0.01, 2.18), (2.325, 0.01, 2.2), (3.425, -0.01, 2.2), (3.405, -0.01, 2.18), (3.405, 0.01, 2.18), (3.425, 0.01, 2.2), (3.425, -0.01, 0.05), (3.405, -0.01, 0.07), (3.405, 0.01, 0.07), (3.425, 0.01, 0.05), (2.345, -0.005, 0.07), (2.345, -0.005, 2.18), (3.405, -0.005, 2.18), (3.405, -0.005, 0.07), (2.345, 0.005, 0.07), (2.345, 0.005, 2.18), (3.405, 0.005, 2.18), (3.405, 0.005, 0.07), (-3.475, 0.13, 0.0), (3.475, 0.13, 0.0), (-3.475, -0.13, 0.0), (3.475, -0.13, 0.0), (-3.475, 0.13, -0.04), (3.475, 0.13, -0.04), (-3.475, -0.13, -0.04), (3.475, -0.13, -0.04)], [], [(0, 1, 27, 26), (3, 2, 4, 5), (7, 6, 8, 9), (11, 10, 12, 13), (15, 14, 16, 17), (19, 18, 20, 21), (23, 22, 24, 25), (26, 24, 22, 20, 18, 16, 14, 12, 10, 8, 6, 4, 2, 0), (1, 3, 5, 7, 9, 11, 13, 15, 17, 19, 21, 23, 25, 27), (1, 0, 28, 29), (3, 1, 29, 31), (2, 3, 31, 30), (0, 2, 30, 28), (5, 4, 32, 33), (7, 5, 33, 35), (6, 7, 35, 34), (4, 6, 34, 32), (9, 8, 36, 37), (11, 9, 37, 39), (10, 11, 39, 38), (8, 10, 38, 36), (13, 12, 40, 41), (15, 13, 41, 43), (14, 15, 43, 42), (12, 14, 42, 40), (17, 16, 44, 45), (19, 17, 45, 47), (18, 19, 47, 46), (16, 18, 46, 44), (21, 20, 48, 49), (23, 21, 49, 51), (22, 23, 51, 50), (20, 22, 50, 48), (25, 24, 52, 53), (27, 25, 53, 55), (26, 27, 55, 54), (24, 26, 54, 52), (56, 57, 61, 60), (57, 58, 62, 61), (58, 59, 63, 62), (60, 61, 65, 64), (61, 62, 66, 65), (62, 63, 67, 66), (64, 65, 69, 68), (65, 66, 70, 69), (66, 67, 71, 70), (68, 69, 57, 56), (69, 70, 58, 57), (70, 71, 59, 58), (73, 72, 75, 74), (76, 77, 78, 79), (80, 81, 85, 84), (81, 82, 86, 85), (82, 83, 87, 86), (84, 85, 89, 88), (85, 86, 90, 89), (86, 87, 91, 90), (88, 89, 93, 92), (89, 90, 94, 93), (90, 91, 95, 94), (92, 93, 81, 80), (93, 94, 82, 81), (94, 95, 83, 82), (97, 96, 99, 98), (100, 101, 102, 103), (104, 105, 109, 108), (105, 106, 110, 109), (106, 107, 111, 110), (108, 109, 113, 112), (109, 110, 114, 113), (110, 111, 115, 114), (112, 113, 117, 116), (113, 114, 118, 117), (114, 115, 119, 118), (116, 117, 105, 104), (117, 118, 106, 105), (118, 119, 107, 106), (121, 120, 123, 122), (124, 125, 126, 127), (128, 129, 133, 132), (129, 130, 134, 133), (130, 131, 135, 134), (132, 133, 137, 136), (133, 134, 138, 137), (134, 135, 139, 138), (136, 137, 141, 140), (137, 138, 142, 141), (138, 139, 143, 142), (140, 141, 129, 128), (141, 142, 130, 129), (142, 143, 131, 130), (145, 144, 147, 146), (148, 149, 150, 151), (152, 153, 157, 156), (153, 154, 158, 157), (154, 155, 159, 158), (156, 157, 161, 160), (157, 158, 162, 161), (158, 159, 163, 162), (160, 161, 165, 164), (161, 162, 166, 165), (162, 163, 167, 166), (164, 165, 153, 152), (165, 166, 154, 153), (166, 167, 155, 154), (169, 168, 171, 170), (172, 173, 174, 175), (176, 177, 181, 180), (177, 178, 182, 181), (178, 179, 183, 182), (180, 181, 185, 184), (181, 182, 186, 185), (182, 183, 187, 186), (184, 185, 189, 188), (185, 186, 190, 189), (186, 187, 191, 190), (188, 189, 177, 176), (189, 190, 178, 177), (190, 191, 179, 178), (193, 192, 195, 194), (196, 197, 198, 199), (29, 28, 54, 55), (30, 31, 33, 32), (34, 35, 37, 36), (38, 39, 41, 40), (42, 43, 45, 44), (46, 47, 49, 48), (50, 51, 53, 52), (28, 30, 32, 34, 36, 38, 40, 42, 44, 46, 48, 50, 52, 54), (55, 53, 51, 49, 47, 45, 43, 41, 39, 37, 35, 33, 31, 29), (207, 206, 204, 205), (205, 204, 200, 201), (202, 203, 201, 200), (206, 207, 203, 202), (204, 206, 202, 200), (203, 207, 205, 201)])
me_window_001.polygons.foreach_set('material_index', [0, 0, 0, 0, 0, 0, 0, 0, 0, 0, 0, 0, 0, 0, 0, 0, 0, 0, 0, 0, 0, 0, 0, 0, 0, 0, 0, 0, 0, 0, 0, 0, 0, 0, 0, 0, 0, 1, 1, 1, 1, 1, 1, 1, 1, 1, 1, 1, 1, 2, 2, 1, 1, 1, 1, 1, 1, 1, 1, 1, 1, 1, 1, 2, 2, 1, 1, 1, 1, 1, 1, 1, 1, 1, 1, 1, 1, 2, 2, 1, 1, 1, 1, 1, 1, 1, 1, 1, 1, 1, 1, 2, 2, 1, 1, 1, 1, 1, 1, 1, 1, 1, 1, 1, 1, 2, 2, 1, 1, 1, 1, 1, 1, 1, 1, 1, 1, 1, 1, 2, 2, 0, 0, 0, 0, 0, 0, 0, 0, 0, 3, 3, 3, 3, 3, 3])
me_window_001.materials.append(mat_pvc)
me_window_001.materials.append(mat_plastic)
me_window_001.materials.append(mat_glass)
me_window_001.materials.append(mat_marble)
me_window_001.use_remesh_fix_poles = True
me_window_001.use_remesh_preserve_attributes = False
me_window_001.update()
me_sphere = bpy.data.meshes.new('Sphere')
me_sphere.from_pydata([(0.0, 0.1951, 0.9808), (0.0, 0.3827, 0.9239), (0.0, 0.5556, 0.8315), (0.0, 0.7071, 0.7071), (0.0, 0.8315, 0.5556), (0.0, 0.9239, 0.3827), (0.0, 0.9808, 0.1951), (0.0, 0.8315, -0.5556), (0.0, 0.7071, -0.7071), (0.0, 0.5556, -0.8315), (0.03806, 0.1913, 0.9808), (0.07466, 0.3753, 0.9239), (0.1084, 0.5449, 0.8315), (0.1379, 0.6935, 0.7071), (0.1622, 0.8155, 0.5556), (0.1802, 0.9061, 0.3827), (0.1913, 0.9619, 0.1951), (0.1951, 0.9808, -4.371e-08), (0.1913, 0.9619, -0.1951), (0.1802, 0.9061, -0.3827), (0.1622, 0.8155, -0.5556), (0.1379, 0.6935, -0.7071), (0.1084, 0.5449, -0.8315), (0.07466, 0.3753, -0.9239), (0.03806, 0.1913, -0.9808), (0.07466, 0.1802, 0.9808), (0.1464, 0.3536, 0.9239), (0.2126, 0.5133, 0.8315), (0.2706, 0.6533, 0.7071), (0.3182, 0.7682, 0.5556), (0.3536, 0.8536, 0.3827), (0.3753, 0.9061, 0.1951), (0.3827, 0.9239, -4.371e-08), (0.3753, 0.9061, -0.1951), (0.3536, 0.8536, -0.3827), (0.3182, 0.7682, -0.5556), (0.2706, 0.6533, -0.7071), (0.2126, 0.5133, -0.8315), (0.1464, 0.3536, -0.9239), (0.07466, 0.1802, -0.9808), (0.1084, 0.1622, 0.9808), (0.2126, 0.3182, 0.9239), (0.3087, 0.4619, 0.8315), (0.3928, 0.5879, 0.7071), (0.4619, 0.6913, 0.5556), (0.5133, 0.7682, 0.3827), (0.5449, 0.8155, 0.1951), (0.5556, 0.8315, -4.371e-08), (0.5449, 0.8155, -0.1951), (0.5133, 0.7682, -0.3827), (0.4619, 0.6913, -0.5556), (0.3928, 0.5879, -0.7071), (0.3087, 0.4619, -0.8315), (0.2126, 0.3182, -0.9239), (0.1084, 0.1622, -0.9808), (0.1379, 0.1379, 0.9808), (0.2706, 0.2706, 0.9239), (0.3928, 0.3928, 0.8315), (0.5, 0.5, 0.7071), (0.5879, 0.5879, 0.5556), (0.6533, 0.6533, 0.3827), (0.6935, 0.6935, 0.1951), (0.7071, 0.7071, -4.371e-08), (0.6935, 0.6935, -0.1951), (0.6533, 0.6533, -0.3827), (0.5879, 0.5879, -0.5556), (0.5, 0.5, -0.7071), (0.3928, 0.3928, -0.8315), (0.2706, 0.2706, -0.9239), (0.1379, 0.1379, -0.9808), (0.1622, 0.1084, 0.9808), (0.3182, 0.2126, 0.9239), (0.4619, 0.3087, 0.8315), (0.5879, 0.3928, 0.7071), (0.6913, 0.4619, 0.5556), (0.7682, 0.5133, 0.3827), (0.8155, 0.5449, 0.1951), (0.8315, 0.5556, -4.371e-08), (0.8155, 0.5449, -0.1951), (0.7682, 0.5133, -0.3827), (0.6913, 0.4619, -0.5556), (0.5879, 0.3928, -0.7071), (0.4619, 0.3087, -0.8315), (0.3182, 0.2126, -0.9239), (0.1622, 0.1084, -0.9808), (0.1802, 0.07466, 0.9808), (0.3536, 0.1464, 0.9239), (0.5133, 0.2126, 0.8315), (0.6533, 0.2706, 0.7071), (0.7682, 0.3182, 0.5556), (0.8536, 0.3536, 0.3827), (0.9061, 0.3753, 0.1951), (0.9239, 0.3827, -4.371e-08), (0.9061, 0.3753, -0.1951), (0.8536, 0.3536, -0.3827), (0.7682, 0.3182, -0.5556), (0.6533, 0.2706, -0.7071), (0.5133, 0.2126, -0.8315), (0.3536, 0.1464, -0.9239), (0.1802, 0.07466, -0.9808), (0.1913, 0.03806, 0.9808), (0.3753, 0.07466, 0.9239), (0.5449, 0.1084, 0.8315), (0.6935, 0.1379, 0.7071), (0.8155, 0.1622, 0.5556), (0.9061, 0.1802, 0.3827), (0.9619, 0.1913, 0.1951), (0.9808, 0.1951, -4.371e-08), (0.9619, 0.1913, -0.1951), (0.9061, 0.1802, -0.3827), (0.8155, 0.1622, -0.5556), (0.6935, 0.1379, -0.7071), (0.5449, 0.1084, -0.8315), (0.3753, 0.07466, -0.9239), (0.1913, 0.03806, -0.9808), (0.1951, -6.874e-08, 0.9808), (0.3827, -1.209e-07, 0.9239), (0.5556, -1.134e-07, 0.8315), (0.7071, -4.638e-08, 0.7071), (0.8315, -9.109e-08, 0.5556), (0.9239, -1.658e-08, 0.3827), (0.9808, -9.109e-08, 0.1951), (1.0, -1.656e-07, -4.371e-08), (0.9808, -9.109e-08, -0.1951), (0.9239, -1.507e-07, -0.3827), (0.8315, -1.06e-07, -0.5556), (0.7071, -4.638e-08, -0.7071), (0.5556, -1.134e-07, -0.8315), (0.3827, -9.854e-08, -0.9239), (0.1951, -7.619e-08, -0.9808), (0.1913, -0.03806, 0.9808), (0.3753, -0.07466, 0.9239), (0.5449, -0.1084, 0.8315), (0.6935, -0.1379, 0.7071), (0.8155, -0.1622, 0.5556), (0.9061, -0.1802, 0.3827), (0.9619, -0.1913, 0.1951), (0.9808, -0.1951, -4.371e-08), (0.9619, -0.1913, -0.1951), (0.9061, -0.1802, -0.3827), (0.8155, -0.1622, -0.5556), (0.6935, -0.1379, -0.7071), (0.5449, -0.1084, -0.8315), (0.3753, -0.07466, -0.9239), (0.1913, -0.03806, -0.9808), (0.1802, -0.07466, 0.9808), (0.3536, -0.1464, 0.9239), (0.5133, -0.2126, 0.8315), (0.6533, -0.2706, 0.7071), (0.7682, -0.3182, 0.5556), (0.8536, -0.3536, 0.3827), (0.9061, -0.3753, 0.1951), (0.9239, -0.3827, -4.371e-08), (0.9061, -0.3753, -0.1951), (0.8536, -0.3536, -0.3827), (0.7682, -0.3182, -0.5556), (0.6533, -0.2706, -0.7071), (0.5133, -0.2126, -0.8315), (0.3536, -0.1464, -0.9239), (0.1802, -0.07466, -0.9808), (0.1622, -0.1084, 0.9808), (0.3182, -0.2126, 0.9239), (0.4619, -0.3087, 0.8315), (0.5879, -0.3928, 0.7071), (0.6913, -0.4619, 0.5556), (0.7682, -0.5133, 0.3827), (0.8155, -0.5449, 0.1951), (0.8315, -0.5556, -4.371e-08), (0.8155, -0.5449, -0.1951), (0.7682, -0.5133, -0.3827), (0.6913, -0.4619, -0.5556), (0.5879, -0.3928, -0.7071), (0.4619, -0.3087, -0.8315), (0.3182, -0.2126, -0.9239), (0.1622, -0.1084, -0.9808), (0.1379, -0.1379, 0.9808), (0.2706, -0.2706, 0.9239), (0.3928, -0.3928, 0.8315), (0.5, -0.5, 0.7071), (0.5879, -0.5879, 0.5556), (0.6533, -0.6533, 0.3827), (0.6935, -0.6935, 0.1951), (0.7071, -0.7071, -4.371e-08), (0.6935, -0.6935, -0.1951), (0.6533, -0.6533, -0.3827), (0.5879, -0.5879, -0.5556), (0.5, -0.5, -0.7071), (0.3928, -0.3928, -0.8315), (0.2706, -0.2706, -0.9239), (0.1379, -0.1379, -0.9808), (0.1084, -0.1622, 0.9808), (0.2126, -0.3182, 0.9239), (0.3087, -0.4619, 0.8315), (0.3928, -0.5879, 0.7071), (0.4619, -0.6913, 0.5556), (0.5133, -0.7682, 0.3827), (0.5449, -0.8155, 0.1951), (0.5556, -0.8315, -4.371e-08), (0.5449, -0.8155, -0.1951), (0.5133, -0.7682, -0.3827), (0.4619, -0.6913, -0.5556), (0.3928, -0.5879, -0.7071), (0.3087, -0.4619, -0.8315), (0.2126, -0.3182, -0.9239), (0.1084, -0.1622, -0.9808), (0.07466, -0.1802, 0.9808), (0.1464, -0.3536, 0.9239), (0.2126, -0.5133, 0.8315), (0.2706, -0.6533, 0.7071), (0.3182, -0.7682, 0.5556), (0.3536, -0.8536, 0.3827), (0.3753, -0.9061, 0.1951), (0.3827, -0.9239, -4.371e-08), (0.3753, -0.9061, -0.1951), (0.3536, -0.8536, -0.3827), (0.3182, -0.7682, -0.5556), (0.2706, -0.6533, -0.7071), (0.2126, -0.5133, -0.8315), (0.1464, -0.3536, -0.9239), (0.07466, -0.1802, -0.9808), (0.03806, -0.1913, 0.9808), (0.07466, -0.3753, 0.9239), (0.1084, -0.5449, 0.8315), (0.1379, -0.6935, 0.7071), (0.1622, -0.8155, 0.5556), (0.1802, -0.9061, 0.3827), (0.1913, -0.9619, 0.1951), (0.1951, -0.9808, -4.371e-08), (0.1913, -0.9619, -0.1951), (0.1802, -0.9061, -0.3827), (0.1622, -0.8155, -0.5556), (0.1379, -0.6935, -0.7071), (0.1084, -0.5449, -0.8315), (0.07466, -0.3753, -0.9239), (0.03806, -0.1913, -0.9808), (2.154e-09, -0.1951, 0.9808), (-2.765e-08, -0.3827, 0.9239), (-6.49e-08, -0.5556, 0.8315), (4.686e-08, -0.7071, 0.7071), (-1.275e-08, -0.8315, 0.5556), (1.706e-08, -0.9239, 0.3827), (-7.235e-08, -0.9808, 0.1951), (-2.661e-07, -1.0, -4.371e-08), (-7.235e-08, -0.9808, -0.1951), (-1.171e-07, -0.9239, -0.3827), (-4.255e-08, -0.8315, -0.5556), (4.686e-08, -0.7071, -0.7071), (-6.49e-08, -0.5556, -0.8315), (2.154e-09, -0.3827, -0.9239), (-1.571e-09, -0.1951, -0.9808), (-8.077e-08, -1.209e-07, 1.0), (5.386e-07, 1.0, -4.371e-08), (2.257e-07, 0.9808, -0.1951), (1.959e-07, 0.9239, -0.3827), (6.921e-08, 0.3827, -0.9239), (2.823e-08, 0.1951, -0.9808), (0.0, -8.742e-08, -1.0)], [], [(0, 10, 250), (256, 24, 255), (252, 18, 17, 251), (1, 11, 10, 0), (253, 19, 18, 252), (2, 12, 11, 1), (7, 20, 19, 253), (3, 13, 12, 2), (8, 21, 20, 7), (4, 14, 13, 3), (9, 22, 21, 8), (5, 15, 14, 4), (254, 23, 22, 9), (6, 16, 15, 5), (255, 24, 23, 254), (251, 17, 16, 6), (16, 31, 30, 15), (24, 39, 38, 23), (17, 32, 31, 16), (10, 25, 250), (256, 39, 24), (18, 33, 32, 17), (11, 26, 25, 10), (19, 34, 33, 18), (12, 27, 26, 11), (20, 35, 34, 19), (13, 28, 27, 12), (21, 36, 35, 20), (14, 29, 28, 13), (22, 37, 36, 21), (15, 30, 29, 14), (23, 38, 37, 22), (35, 50, 49, 34), (28, 43, 42, 27), (36, 51, 50, 35), (29, 44, 43, 28), (37, 52, 51, 36), (30, 45, 44, 29), (38, 53, 52, 37), (31, 46, 45, 30), (39, 54, 53, 38), (32, 47, 46, 31), (25, 40, 250), (256, 54, 39), (33, 48, 47, 32), (26, 41, 40, 25), (34, 49, 48, 33), (27, 42, 41, 26), (54, 69, 68, 53), (47, 62, 61, 46), (40, 55, 250), (256, 69, 54), (48, 63, 62, 47), (41, 56, 55, 40), (49, 64, 63, 48), (42, 57, 56, 41), (50, 65, 64, 49), (43, 58, 57, 42), (51, 66, 65, 50), (44, 59, 58, 43), (52, 67, 66, 51), (45, 60, 59, 44), (53, 68, 67, 52), (46, 61, 60, 45), (66, 81, 80, 65), (59, 74, 73, 58), (67, 82, 81, 66), (60, 75, 74, 59), (68, 83, 82, 67), (61, 76, 75, 60), (69, 84, 83, 68), (62, 77, 76, 61), (55, 70, 250), (256, 84, 69), (63, 78, 77, 62), (56, 71, 70, 55), (64, 79, 78, 63), (57, 72, 71, 56), (65, 80, 79, 64), (58, 73, 72, 57), (70, 85, 250), (256, 99, 84), (78, 93, 92, 77), (71, 86, 85, 70), (79, 94, 93, 78), (72, 87, 86, 71), (80, 95, 94, 79), (73, 88, 87, 72), (81, 96, 95, 80), (74, 89, 88, 73), (82, 97, 96, 81), (75, 90, 89, 74), (83, 98, 97, 82), (76, 91, 90, 75), (84, 99, 98, 83), (77, 92, 91, 76), (89, 104, 103, 88), (97, 112, 111, 96), (90, 105, 104, 89), (98, 113, 112, 97), (91, 106, 105, 90), (99, 114, 113, 98), (92, 107, 106, 91), (85, 100, 250), (256, 114, 99), (93, 108, 107, 92), (86, 101, 100, 85), (94, 109, 108, 93), (87, 102, 101, 86), (95, 110, 109, 94), (88, 103, 102, 87), (96, 111, 110, 95), (108, 123, 122, 107), (101, 116, 115, 100), (109, 124, 123, 108), (102, 117, 116, 101), (110, 125, 124, 109), (103, 118, 117, 102), (111, 126, 125, 110), (104, 119, 118, 103), (112, 127, 126, 111), (105, 120, 119, 104), (113, 128, 127, 112), (106, 121, 120, 105), (114, 129, 128, 113), (107, 122, 121, 106), (100, 115, 250), (256, 129, 114), (127, 142, 141, 126), (120, 135, 134, 119), (128, 143, 142, 127), (121, 136, 135, 120), (129, 144, 143, 128), (122, 137, 136, 121), (115, 130, 250), (256, 144, 129), (123, 138, 137, 122), (116, 131, 130, 115), (124, 139, 138, 123), (117, 132, 131, 116), (125, 140, 139, 124), (118, 133, 132, 117), (126, 141, 140, 125), (119, 134, 133, 118), (131, 146, 145, 130), (139, 154, 153, 138), (132, 147, 146, 131), (140, 155, 154, 139), (133, 148, 147, 132), (141, 156, 155, 140), (134, 149, 148, 133), (142, 157, 156, 141), (135, 150, 149, 134), (143, 158, 157, 142), (136, 151, 150, 135), (144, 159, 158, 143), (137, 152, 151, 136), (130, 145, 250), (256, 159, 144), (138, 153, 152, 137), (150, 165, 164, 149), (158, 173, 172, 157), (151, 166, 165, 150), (159, 174, 173, 158), (152, 167, 166, 151), (145, 160, 250), (256, 174, 159), (153, 168, 167, 152), (146, 161, 160, 145), (154, 169, 168, 153), (147, 162, 161, 146), (155, 170, 169, 154), (148, 163, 162, 147), (156, 171, 170, 155), (149, 164, 163, 148), (157, 172, 171, 156), (169, 184, 183, 168), (162, 177, 176, 161), (170, 185, 184, 169), (163, 178, 177, 162), (171, 186, 185, 170), (164, 179, 178, 163), (172, 187, 186, 171), (165, 180, 179, 164), (173, 188, 187, 172), (166, 181, 180, 165), (174, 189, 188, 173), (167, 182, 181, 166), (160, 175, 250), (256, 189, 174), (168, 183, 182, 167), (161, 176, 175, 160), (188, 203, 202, 187), (181, 196, 195, 180), (189, 204, 203, 188), (182, 197, 196, 181), (175, 190, 250), (256, 204, 189), (183, 198, 197, 182), (176, 191, 190, 175), (184, 199, 198, 183), (177, 192, 191, 176), (185, 200, 199, 184), (178, 193, 192, 177), (186, 201, 200, 185), (179, 194, 193, 178), (187, 202, 201, 186), (180, 195, 194, 179), (200, 215, 214, 199), (193, 208, 207, 192), (201, 216, 215, 200), (194, 209, 208, 193), (202, 217, 216, 201), (195, 210, 209, 194), (203, 218, 217, 202), (196, 211, 210, 195), (204, 219, 218, 203), (197, 212, 211, 196), (190, 205, 250), (256, 219, 204), (198, 213, 212, 197), (191, 206, 205, 190), (199, 214, 213, 198), (192, 207, 206, 191), (219, 234, 233, 218), (212, 227, 226, 211), (205, 220, 250), (256, 234, 219), (213, 228, 227, 212), (206, 221, 220, 205), (214, 229, 228, 213), (207, 222, 221, 206), (215, 230, 229, 214), (208, 223, 222, 207), (216, 231, 230, 215), (209, 224, 223, 208), (217, 232, 231, 216), (210, 225, 224, 209), (218, 233, 232, 217), (211, 226, 225, 210), (223, 238, 237, 222), (231, 246, 245, 230), (224, 239, 238, 223), (232, 247, 246, 231), (225, 240, 239, 224), (233, 248, 247, 232), (226, 241, 240, 225), (234, 249, 248, 233), (227, 242, 241, 226), (220, 235, 250), (256, 249, 234), (228, 243, 242, 227), (221, 236, 235, 220), (229, 244, 243, 228), (222, 237, 236, 221), (230, 245, 244, 229)])
me_sphere.polygons.foreach_set('use_smooth', [True] * 256)
_uv = me_sphere.uv_layers.new(name='UVMap')
_uv.uv.foreach_set('vector', [1.0, 0.9375, 0.9392, 0.9375, 0.9691, 1.0, 0.9687, 0.0, 0.9375, 0.0625, 1.0, 0.0625, 1.0, 0.4375, 0.9375, 0.4375, 0.9375, 0.5, 1.0, 0.5, 1.0, 0.875, 0.939, 0.875, 0.9392, 0.9375, 1.0, 0.9375, 1.0, 0.375, 0.9375, 0.375, 0.9375, 0.4375, 1.0, 0.4375, 1.0, 0.8125, 0.9385, 0.8125, 0.939, 0.875, 1.0, 0.875, 1.0, 0.3125, 0.9375, 0.3125, 0.9375, 0.375, 1.0, 0.375, 1.0, 0.75, 0.9379, 0.75, 0.9385, 0.8125, 1.0, 0.8125, 1.0, 0.25, 0.9375, 0.25, 0.9375, 0.3125, 1.0, 0.3125, 1.0, 0.6875, 0.9375, 0.6875, 0.9379, 0.75, 1.0, 0.75, 1.0, 0.1875, 0.9375, 0.1875, 0.9375, 0.25, 1.0, 0.25, 1.0, 0.625, 0.9375, 0.625, 0.9375, 0.6875, 1.0, 0.6875, 1.0, 0.125, 0.9375, 0.125, 0.9375, 0.1875, 1.0, 0.1875, 1.0, 0.5625, 0.9375, 0.5625, 0.9375, 0.625, 1.0, 0.625, 1.0, 0.0625, 0.9375, 0.0625, 0.9375, 0.125, 1.0, 0.125, 1.0, 0.5, 0.9375, 0.5, 0.9375, 0.5625, 1.0, 0.5625, 0.9375, 0.5625, 0.875, 0.5625, 0.8753, 0.625, 0.9375, 0.625, 0.9375, 0.0625, 0.875, 0.0625, 0.875, 0.125, 0.9375, 0.125, 0.9375, 0.5, 0.875, 0.5, 0.875, 0.5625, 0.9375, 0.5625, 0.9392, 0.9375, 0.881, 0.9375, 0.9096, 1.0, 0.9062, 0.0, 0.875, 0.0625, 0.9375, 0.0625, 0.9375, 0.4375, 0.875, 0.4375, 0.875, 0.5, 0.9375, 0.5, 0.939, 0.875, 0.8807, 0.875, 0.881, 0.9375, 0.9392, 0.9375, 0.9375, 0.375, 0.875, 0.375, 0.875, 0.4375, 0.9375, 0.4375, 0.9385, 0.8125, 0.8796, 0.8125, 0.8807, 0.875, 0.939, 0.875, 0.9375, 0.3125, 0.875, 0.3125, 0.875, 0.375, 0.9375, 0.375, 0.9379, 0.75, 0.8781, 0.75, 0.8796, 0.8125, 0.9385, 0.8125, 0.9375, 0.25, 0.875, 0.25, 0.875, 0.3125, 0.9375, 0.3125, 0.9375, 0.6875, 0.8765, 0.6875, 0.8781, 0.75, 0.9379, 0.75, 0.9375, 0.1875, 0.875, 0.1875, 0.875, 0.25, 0.9375, 0.25, 0.9375, 0.625, 0.8753, 0.625, 0.8765, 0.6875, 0.9375, 0.6875, 0.9375, 0.125, 0.875, 0.125, 0.875, 0.1875, 0.9375, 0.1875, 0.875, 0.3125, 0.8125, 0.3125, 0.8125, 0.375, 0.875, 0.375, 0.8781, 0.75, 0.8202, 0.75, 0.8226, 0.8125, 0.8796, 0.8125, 0.875, 0.25, 0.8125, 0.25, 0.8125, 0.3125, 0.875, 0.3125, 0.8765, 0.6875, 0.8174, 0.6875, 0.8202, 0.75, 0.8781, 0.75, 0.875, 0.1875, 0.8125, 0.1875, 0.8125, 0.25, 0.875, 0.25, 0.8753, 0.625, 0.8148, 0.625, 0.8174, 0.6875, 0.8765, 0.6875, 0.875, 0.125, 0.8125, 0.125, 0.8125, 0.1875, 0.875, 0.1875, 0.875, 0.5625, 0.813, 0.5625, 0.8148, 0.625, 0.8753, 0.625, 0.875, 0.0625, 0.8125, 0.0625, 0.8125, 0.125, 0.875, 0.125, 0.875, 0.5, 0.8125, 0.5, 0.813, 0.5625, 0.875, 0.5625, 0.881, 0.9375, 0.8248, 0.9375, 0.8523, 1.0, 0.8437, 0.0, 0.8125, 0.0625, 0.875, 0.0625, 0.875, 0.4375, 0.8125, 0.4375, 0.8125, 0.5, 0.875, 0.5, 0.8807, 0.875, 0.8242, 0.875, 0.8248, 0.9375, 0.881, 0.9375, 0.875, 0.375, 0.8125, 0.375, 0.8125, 0.4375, 0.875, 0.4375, 0.8796, 0.8125, 0.8226, 0.8125, 0.8242, 0.875, 0.8807, 0.875, 0.8125, 0.0625, 0.75, 0.0625, 0.75, 0.125, 0.8125, 0.125, 0.8125, 0.5, 0.7503, 0.5, 0.7523, 0.5625, 0.813, 0.5625, 0.8248, 0.9375, 0.7697, 0.9375, 0.7965, 1.0, 0.7812, 0.0, 0.75, 0.0625, 0.8125, 0.0625, 0.8125, 0.4375, 0.75, 0.4375, 0.7503, 0.5, 0.8125, 0.5, 0.8242, 0.875, 0.7689, 0.875, 0.7697, 0.9375, 0.8248, 0.9375, 0.8125, 0.375, 0.75, 0.375, 0.75, 0.4375, 0.8125, 0.4375, 0.8226, 0.8125, 0.7668, 0.8125, 0.7689, 0.875, 0.8242, 0.875, 0.8125, 0.3125, 0.75, 0.3125, 0.75, 0.375, 0.8125, 0.375, 0.8202, 0.75, 0.7635, 0.75, 0.7668, 0.8125, 0.8226, 0.8125, 0.8125, 0.25, 0.75, 0.25, 0.75, 0.3125, 0.8125, 0.3125, 0.8174, 0.6875, 0.7596, 0.6875, 0.7635, 0.75, 0.8202, 0.75, 0.8125, 0.1875, 0.75, 0.1875, 0.75, 0.25, 0.8125, 0.25, 0.8148, 0.625, 0.7557, 0.625, 0.7596, 0.6875, 0.8174, 0.6875, 0.8125, 0.125, 0.75, 0.125, 0.75, 0.1875, 0.8125, 0.1875, 0.813, 0.5625, 0.7523, 0.5625, 0.7557, 0.625, 0.8148, 0.625, 0.75, 0.25, 0.6875, 0.25, 0.6875, 0.3125, 0.75, 0.3125, 0.7596, 0.6875, 0.7022, 0.6875, 0.7072, 0.75, 0.7635, 0.75, 0.75, 0.1875, 0.6875, 0.1875, 0.6875, 0.25, 0.75, 0.25, 0.7557, 0.625, 0.6971, 0.625, 0.7022, 0.6875, 0.7596, 0.6875, 0.75, 0.125, 0.6875, 0.125, 0.6875, 0.1875, 0.75, 0.1875, 0.7523, 0.5625, 0.6924, 0.5625, 0.6971, 0.625, 0.7557, 0.625, 0.75, 0.0625, 0.6875, 0.0625, 0.6875, 0.125, 0.75, 0.125, 0.7503, 0.5, 0.689, 0.5, 0.6924, 0.5625, 0.7523, 0.5625, 0.7697, 0.9375, 0.7149, 0.9375, 0.7415, 1.0, 0.7187, 0.0, 0.6875, 0.0625, 0.75, 0.0625, 0.75, 0.4375, 0.6875, 0.4375, 0.689, 0.5, 0.7503, 0.5, 0.7689, 0.875, 0.714, 0.875, 0.7149, 0.9375, 0.7697, 0.9375, 0.75, 0.375, 0.6875, 0.375, 0.6875, 0.4375, 0.75, 0.4375, 0.7668, 0.8125, 0.7113, 0.8125, 0.714, 0.875, 0.7689, 0.875, 0.75, 0.3125, 0.6875, 0.3125, 0.6875, 0.375, 0.75, 0.375, 0.7635, 0.75, 0.7072, 0.75, 0.7113, 0.8125, 0.7668, 0.8125, 0.7149, 0.9375, 0.6598, 0.9375, 0.6864, 1.0, 0.6562, 0.0, 0.625, 0.0625, 0.6875, 0.0625, 0.6875, 0.4375, 0.6254, 0.4375, 0.6281, 0.5, 0.689, 0.5, 0.714, 0.875, 0.6587, 0.875, 0.6598, 0.9375, 0.7149, 0.9375, 0.6875, 0.375, 0.625, 0.375, 0.6254, 0.4375, 0.6875, 0.4375, 0.7113, 0.8125, 0.6554, 0.8125, 0.6587, 0.875, 0.714, 0.875, 0.6875, 0.3125, 0.625, 0.3125, 0.625, 0.375, 0.6875, 0.375, 0.7072, 0.75, 0.6506, 0.75, 0.6554, 0.8125, 0.7113, 0.8125, 0.6875, 0.25, 0.625, 0.25, 0.625, 0.3125, 0.6875, 0.3125, 0.7022, 0.6875, 0.6447, 0.6875, 0.6506, 0.75, 0.7072, 0.75, 0.6875, 0.1875, 0.625, 0.1875, 0.625, 0.25, 0.6875, 0.25, 0.6971, 0.625, 0.6385, 0.625, 0.6447, 0.6875, 0.7022, 0.6875, 0.6875, 0.125, 0.625, 0.125, 0.625, 0.1875, 0.6875, 0.1875, 0.6924, 0.5625, 0.6327, 0.5625, 0.6385, 0.625, 0.6971, 0.625, 0.6875, 0.0625, 0.625, 0.0625, 0.625, 0.125, 0.6875, 0.125, 0.689, 0.5, 0.6281, 0.5, 0.6327, 0.5625, 0.6924, 0.5625, 0.6447, 0.6875, 0.5863, 0.6875, 0.5928, 0.75, 0.6506, 0.75, 0.625, 0.1875, 0.5625, 0.1875, 0.5625, 0.25, 0.625, 0.25, 0.6385, 0.625, 0.5793, 0.625, 0.5863, 0.6875, 0.6447, 0.6875, 0.625, 0.125, 0.5625, 0.125, 0.5625, 0.1875, 0.625, 0.1875, 0.6327, 0.5625, 0.5726, 0.5625, 0.5793, 0.625, 0.6385, 0.625, 0.625, 0.0625, 0.5625, 0.0625, 0.5625, 0.125, 0.625, 0.125, 0.6281, 0.5, 0.5671, 0.5, 0.5726, 0.5625, 0.6327, 0.5625, 0.6598, 0.9375, 0.6027, 0.9375, 0.6306, 1.0, 0.5937, 0.0, 0.5625, 0.0625, 0.625, 0.0625, 0.6254, 0.4375, 0.5635, 0.4375, 0.5671, 0.5, 0.6281, 0.5, 0.6587, 0.875, 0.6015, 0.875, 0.6027, 0.9375, 0.6598, 0.9375, 0.625, 0.375, 0.5625, 0.375, 0.5635, 0.4375, 0.6254, 0.4375, 0.6554, 0.8125, 0.598, 0.8125, 0.6015, 0.875, 0.6587, 0.875, 0.625, 0.3125, 0.5625, 0.3125, 0.5625, 0.375, 0.625, 0.375, 0.6506, 0.75, 0.5928, 0.75, 0.598, 0.8125, 0.6554, 0.8125, 0.625, 0.25, 0.5625, 0.25, 0.5625, 0.3125, 0.625, 0.3125, 0.5635, 0.4375, 0.5015, 0.4375, 0.5057, 0.5, 0.5671, 0.5, 0.6015, 0.875, 0.539, 0.875, 0.5402, 0.9375, 0.6027, 0.9375, 0.5625, 0.375, 0.5, 0.375, 0.5015, 0.4375, 0.5635, 0.4375, 0.598, 0.8125, 0.5357, 0.8125, 0.539, 0.875, 0.6015, 0.875, 0.5625, 0.3125, 0.5, 0.3125, 0.5, 0.375, 0.5625, 0.375, 0.5928, 0.75, 0.5309, 0.75, 0.5357, 0.8125, 0.598, 0.8125, 0.5625, 0.25, 0.5, 0.25, 0.5, 0.3125, 0.5625, 0.3125, 0.5863, 0.6875, 0.5251, 0.6875, 0.5309, 0.75, 0.5928, 0.75, 0.5625, 0.1875, 0.5, 0.1875, 0.5, 0.25, 0.5625, 0.25, 0.5793, 0.625, 0.5186, 0.625, 0.5251, 0.6875, 0.5863, 0.6875, 0.5625, 0.125, 0.5, 0.125, 0.5, 0.1875, 0.5625, 0.1875, 0.5726, 0.5625, 0.5117, 0.5625, 0.5186, 0.625, 0.5793, 0.625, 0.5625, 0.0625, 0.5, 0.0625, 0.5, 0.125, 0.5625, 0.125, 0.5671, 0.5, 0.5057, 0.5, 0.5117, 0.5625, 0.5726, 0.5625, 0.6027, 0.9375, 0.5402, 0.9375, 0.571, 1.0, 0.5312, 0.0, 0.5, 0.0625, 0.5625, 0.0625, 0.5, 0.1875, 0.4375, 0.1875, 0.4375, 0.25, 0.5, 0.25, 0.5186, 0.625, 0.4542, 0.625, 0.4591, 0.6875, 0.5251, 0.6875, 0.5, 0.125, 0.4375, 0.125, 0.4375, 0.1875, 0.5, 0.1875, 0.5117, 0.5625, 0.4491, 0.5625, 0.4542, 0.625, 0.5186, 0.625, 0.5, 0.0625, 0.4375, 0.0625, 0.4375, 0.125, 0.5, 0.125, 0.5057, 0.5, 0.4435, 0.5, 0.4491, 0.5625, 0.5117, 0.5625, 0.5402, 0.9375, 0.4718, 0.9375, 0.5055, 1.0, 0.4687, 0.0, 0.4375, 0.0625, 0.5, 0.0625, 0.5015, 0.4375, 0.4392, 0.4375, 0.4435, 0.5, 0.5057, 0.5, 0.539, 0.875, 0.4706, 0.875, 0.4718, 0.9375, 0.5402, 0.9375, 0.5, 0.375, 0.4375, 0.375, 0.4392, 0.4375, 0.5015, 0.4375, 0.5357, 0.8125, 0.4677, 0.8125, 0.4706, 0.875, 0.539, 0.875, 0.5, 0.3125, 0.4375, 0.3125, 0.4375, 0.375, 0.5, 0.375, 0.5309, 0.75, 0.4637, 0.75, 0.4677, 0.8125, 0.5357, 0.8125, 0.5, 0.25, 0.4375, 0.25, 0.4375, 0.3125, 0.5, 0.3125, 0.5251, 0.6875, 0.4591, 0.6875, 0.4637, 0.75, 0.5309, 0.75, 0.4706, 0.875, 0.3966, 0.875, 0.3974, 0.9375, 0.4718, 0.9375, 0.4375, 0.375, 0.375, 0.375, 0.3765, 0.4375, 0.4392, 0.4375, 0.4677, 0.8125, 0.3946, 0.8125, 0.3966, 0.875, 0.4706, 0.875, 0.4375, 0.3125, 0.375, 0.3125, 0.375, 0.375, 0.4375, 0.375, 0.4637, 0.75, 0.392, 0.75, 0.3946, 0.8125, 0.4677, 0.8125, 0.4375, 0.25, 0.375, 0.25, 0.375, 0.3125, 0.4375, 0.3125, 0.4591, 0.6875, 0.3891, 0.6875, 0.392, 0.75, 0.4637, 0.75, 0.4375, 0.1875, 0.375, 0.1875, 0.375, 0.25, 0.4375, 0.25, 0.4542, 0.625, 0.3862, 0.625, 0.3891, 0.6875, 0.4591, 0.6875, 0.4375, 0.125, 0.375, 0.125, 0.375, 0.1875, 0.4375, 0.1875, 0.4491, 0.5625, 0.3833, 0.5625, 0.3862, 0.625, 0.4542, 0.625, 0.4375, 0.0625, 0.375, 0.0625, 0.375, 0.125, 0.4375, 0.125, 0.4435, 0.5, 0.3801, 0.5, 0.3833, 0.5625, 0.4491, 0.5625, 0.4718, 0.9375, 0.3974, 0.9375, 0.4343, 1.0, 0.4062, 0.0, 0.375, 0.0625, 0.4375, 0.0625, 0.4392, 0.4375, 0.3765, 0.4375, 0.3801, 0.5, 0.4435, 0.5, 0.3862, 0.625, 0.3157, 0.625, 0.3162, 0.6875, 0.3891, 0.6875, 0.375, 0.125, 0.3125, 0.125, 0.3125, 0.1875, 0.375, 0.1875, 0.3833, 0.5625, 0.3153, 0.5625, 0.3157, 0.625, 0.3862, 0.625, 0.375, 0.0625, 0.3125, 0.0625, 0.3125, 0.125, 0.375, 0.125, 0.3801, 0.5, 0.3146, 0.5, 0.3153, 0.5625, 0.3833, 0.5625, 0.3974, 0.9375, 0.3187, 0.9375, 0.3579, 1.0, 0.3437, 0.0, 0.3125, 0.0625, 0.375, 0.0625, 0.3765, 0.4375, 0.3134, 0.4375, 0.3146, 0.5, 0.3801, 0.5, 0.3966, 0.875, 0.3184, 0.875, 0.3187, 0.9375, 0.3974, 0.9375, 0.375, 0.375, 0.3125, 0.375, 0.3134, 0.4375, 0.3765, 0.4375, 0.3946, 0.8125, 0.3177, 0.8125, 0.3184, 0.875, 0.3966, 0.875, 0.375, 0.3125, 0.3125, 0.3125, 0.3125, 0.375, 0.375, 0.375, 0.392, 0.75, 0.3168, 0.75, 0.3177, 0.8125, 0.3946, 0.8125, 0.375, 0.25, 0.3125, 0.25, 0.3125, 0.3125, 0.375, 0.3125, 0.3891, 0.6875, 0.3162, 0.6875, 0.3168, 0.75, 0.392, 0.75, 0.375, 0.1875, 0.3125, 0.1875, 0.3125, 0.25, 0.375, 0.25, 0.3125, 0.375, 0.25, 0.375, 0.2497, 0.4375, 0.3134, 0.4375, 0.3177, 0.8125, 0.2387, 0.8125, 0.238, 0.875, 0.3184, 0.875, 0.3125, 0.3125, 0.25, 0.3125, 0.25, 0.375, 0.3125, 0.375, 0.3168, 0.75, 0.24, 0.75, 0.2387, 0.8125, 0.3177, 0.8125, 0.3125, 0.25, 0.25, 0.25, 0.25, 0.3125, 0.3125, 0.3125, 0.3162, 0.6875, 0.2418, 0.6875, 0.24, 0.75, 0.3168, 0.75, 0.3125, 0.1875, 0.25, 0.1875, 0.25, 0.25, 0.3125, 0.25, 0.3157, 0.625, 0.2439, 0.625, 0.2418, 0.6875, 0.3162, 0.6875, 0.3125, 0.125, 0.25, 0.125, 0.25, 0.1875, 0.3125, 0.1875, 0.3153, 0.5625, 0.2462, 0.5625, 0.2439, 0.625, 0.3157, 0.625, 0.3125, 0.0625, 0.25, 0.0625, 0.25, 0.125, 0.3125, 0.125, 0.3146, 0.5, 0.2482, 0.5, 0.2462, 0.5625, 0.3153, 0.5625, 0.3187, 0.9375, 0.2378, 0.9375, 0.2783, 1.0, 0.2812, 0.0, 0.25, 0.0625, 0.3125, 0.0625, 0.3134, 0.4375, 0.2497, 0.4375, 0.2482, 0.5, 0.3146, 0.5, 0.3184, 0.875, 0.238, 0.875, 0.2378, 0.9375, 0.3187, 0.9375, 0.25, 0.125, 0.1875, 0.125, 0.1875, 0.1875, 0.25, 0.1875, 0.2462, 0.5625, 0.1774, 0.5625, 0.1725, 0.625, 0.2439, 0.625, 0.25, 0.0625, 0.1875, 0.0625, 0.1875, 0.125, 0.25, 0.125, 0.2482, 0.5, 0.182, 0.5, 0.1774, 0.5625, 0.2462, 0.5625, 0.2378, 0.9375, 0.1536, 0.9375, 0.1975, 1.0, 0.2187, 0.0, 0.1875, 0.0625, 0.25, 0.0625, 0.2497, 0.4375, 0.1859, 0.4375, 0.182, 0.5, 0.2482, 0.5, 0.238, 0.875, 0.1555, 0.875, 0.1536, 0.9375, 0.2378, 0.9375, 0.25, 0.375, 0.1875, 0.375, 0.1859, 0.4375, 0.2497, 0.4375, 0.2387, 0.8125, 0.1598, 0.8125, 0.1555, 0.875, 0.238, 0.875, 0.25, 0.3125, 0.1875, 0.3125, 0.1875, 0.375, 0.25, 0.375, 0.24, 0.75, 0.1635, 0.75, 0.1598, 0.8125, 0.2387, 0.8125, 0.25, 0.25, 0.1875, 0.25, 0.1875, 0.3125, 0.25, 0.3125, 0.2418, 0.6875, 0.1678, 0.6875, 0.1635, 0.75, 0.24, 0.75, 0.25, 0.1875, 0.1875, 0.1875, 0.1875, 0.25, 0.25, 0.25, 0.2439, 0.625, 0.1725, 0.625, 0.1678, 0.6875, 0.2418, 0.6875, 0.1875, 0.3125, 0.125, 0.3125, 0.125, 0.375, 0.1875, 0.375, 0.1635, 0.75, 0.08931, 0.75, 0.08032, 0.8125, 0.1598, 0.8125, 0.1875, 0.25, 0.125, 0.25, 0.125, 0.3125, 0.1875, 0.3125, 0.1678, 0.6875, 0.09586, 0.6875, 0.08931, 0.75, 0.1635, 0.75, 0.1875, 0.1875, 0.125, 0.1875, 0.125, 0.25, 0.1875, 0.25, 0.1725, 0.625, 0.1029, 0.625, 0.09586, 0.6875, 0.1678, 0.6875, 0.1875, 0.125, 0.125, 0.125, 0.125, 0.1875, 0.1875, 0.1875, 0.1774, 0.5625, 0.11, 0.5625, 0.1029, 0.625, 0.1725, 0.625, 0.1875, 0.0625, 0.125, 0.0625, 0.125, 0.125, 0.1875, 0.125, 0.182, 0.5, 0.1169, 0.5, 0.11, 0.5625, 0.1774, 0.5625, 0.1536, 0.9375, 0.06765, 0.9375, 0.113, 1.0, 0.1562, 0.0, 0.125, 0.0625, 0.1875, 0.0625, 0.1859, 0.4375, 0.1227, 0.4375, 0.1169, 0.5, 0.182, 0.5, 0.1555, 0.875, 0.07145, 0.875, 0.06765, 0.9375, 0.1536, 0.9375, 0.1875, 0.375, 0.125, 0.375, 0.1227, 0.4375, 0.1859, 0.4375, 0.1598, 0.8125, 0.08032, 0.8125, 0.07145, 0.875, 0.1555, 0.875, 0.125, 0.0625, 0.0625, 0.0625, 0.0625, 0.125, 0.125, 0.125, 0.1169, 0.5, 0.0537, 0.5, 0.04509, 0.5625, 0.11, 0.5625, 0.06765, 0.9375, -0.009186, 0.9375, 0.03206, 1.0, 0.09375, 0.0, 0.0625, 0.0625, 0.125, 0.0625, 0.1227, 0.4375, 0.06004, 0.4375, 0.0537, 0.5, 0.1169, 0.5, 0.07145, 0.875, -0.0043, 0.875, -0.009186, 0.9375, 0.06765, 0.9375, 0.125, 0.375, 0.0625, 0.375, 0.06004, 0.4375, 0.1227, 0.4375, 0.08032, 0.8125, 0.006759, 0.8125, -0.0043, 0.875, 0.07145, 0.875, 0.125, 0.3125, 0.0625, 0.3125, 0.0625, 0.375, 0.125, 0.375, 0.08931, 0.75, 0.01868, 0.75, 0.006759, 0.8125, 0.08032, 0.8125, 0.125, 0.25, 0.0625, 0.25, 0.0625, 0.3125, 0.125, 0.3125, 0.09586, 0.6875, 0.02745, 0.6875, 0.01868, 0.75, 0.08931, 0.75, 0.125, 0.1875, 0.0625, 0.1875, 0.0625, 0.25, 0.125, 0.25, 0.1029, 0.625, 0.03616, 0.625, 0.02745, 0.6875, 0.09586, 0.6875, 0.125, 0.125, 0.0625, 0.125, 0.0625, 0.1875, 0.125, 0.1875, 0.11, 0.5625, 0.04509, 0.5625, 0.03616, 0.625, 0.1029, 0.625, 0.01868, 0.75, -0.04597, 0.75, -0.05748, 0.8125, 0.006759, 0.8125, 0.0625, 0.25, 0.0, 0.25, 0.0, 0.3125, 0.0625, 0.3125, 0.02745, 0.6875, -0.03661, 0.6875, -0.04597, 0.75, 0.01868, 0.75, 0.0625, 0.1875, -5.96e-08, 0.1875, 0.0, 0.25, 0.0625, 0.25, 0.03616, 0.625, -0.02683, 0.625, -0.03661, 0.6875, 0.02745, 0.6875, 0.0625, 0.125, 0.0, 0.125, -5.96e-08, 0.1875, 0.0625, 0.1875, 0.04509, 0.5625, -0.01675, 0.5625, -0.02683, 0.625, 0.03616, 0.625, 0.0625, 0.0625, 0.0, 0.0625, 0.0, 0.125, 0.0625, 0.125, 0.0537, 0.5, -0.008031, 0.5, -0.01675, 0.5625, 0.04509, 0.5625, -0.009186, 0.9375, -0.07171, 0.9375, -0.03737, 1.0, 0.03125, 0.0, 0.0, 0.0625, 0.0625, 0.0625, 0.06004, 0.4375, -0.002078, 0.4375, -0.008031, 0.5, 0.0537, 0.5, -0.0043, 0.875, -0.06758, 0.875, -0.07171, 0.9375, -0.009186, 0.9375, 0.0625, 0.375, -5.96e-08, 0.375, -0.002078, 0.4375, 0.06004, 0.4375, 0.006759, 0.8125, -0.05748, 0.8125, -0.06758, 0.875, -0.0043, 0.875, 0.0625, 0.3125, 0.0, 0.3125, -5.96e-08, 0.375, 0.0625, 0.375])
me_sphere.materials.append(mat_material)
me_sphere.use_remesh_fix_poles = True
me_sphere.use_remesh_preserve_attributes = False
me_sphere.update()
me_temp = bpy.data.meshes.new('temp')
me_temp.from_pydata([(0.0, 0.0, 2.5), (0.0, 0.0, 0.0), (2.585, 0.0, 2.5), (2.585, 0.0, 0.0), (5.17, 0.0, 0.0), (5.17, 0.0, 2.5), (5.17, -4.52, 2.5), (5.17, -4.52, 0.0), (13.58, -4.52, 2.5), (13.58, -4.52, 0.0), (13.58, -3.97, 2.5), (13.58, -3.97, 0.0), (15.0, -3.97, 2.5), (15.0, -3.97, 0.0), (15.0, -15.51, 2.5), (15.0, -15.51, 0.0), (-4.19, -15.51, 2.5), (-4.19, -15.51, 0.0), (-4.19, -6.77, 2.5), (-4.19, -6.77, 0.0), (2.33, -6.77, 2.5), (2.33, -6.77, 0.0), (2.33, -2.41, 2.5), (2.33, -2.41, 0.0), (-0.03, -2.41, 2.5), (-0.03, -2.41, 0.0)], [], [(0, 2, 3, 1), (2, 5, 4, 3), (4, 5, 6, 7), (6, 8, 9, 7), (8, 10, 11, 9), (10, 12, 13, 11), (12, 14, 15, 13), (14, 16, 17, 15), (16, 18, 19, 17), (18, 20, 21, 19), (20, 22, 23, 21), (22, 24, 25, 23), (0, 1, 25, 24)])
_uv = me_temp.uv_layers.new(name='UVMap')
_uv.uv.foreach_set('vector', [0.2152, 0.6119, 0.2152, 0.5908, 0.2355, 0.5908, 0.2355, 0.6119, 0.2152, 0.5908, 0.2152, 0.5698, 0.2355, 0.5698, 0.2355, 0.5908, 0.2355, 0.5698, 0.2152, 0.5698, 0.2152, 0.533, 0.2355, 0.533, 0.2152, 0.533, 0.2152, 0.4646, 0.2355, 0.4646, 0.2355, 0.533, 0.2152, 0.4646, 0.2152, 0.4601, 0.2355, 0.4601, 0.2355, 0.4646, 0.2152, 0.4601, 0.2152, 0.4485, 0.2355, 0.4485, 0.2355, 0.4601, 0.2152, 0.4485, 0.2152, 0.3547, 0.2355, 0.3547, 0.2355, 0.4485, 0.2152, 0.3547, 0.2152, 0.1985, 0.2355, 0.1985, 0.2355, 0.3547, 0.2152, 0.1985, 0.2152, 0.1274, 0.2355, 0.1274, 0.2355, 0.1985, 0.2152, 0.1274, 0.2152, 0.07434, 0.2355, 0.07434, 0.2355, 0.1274, 0.2152, 0.07434, 0.2152, 0.03887, 0.2355, 0.03887, 0.2355, 0.07434, 0.2152, 0.03887, 0.2152, 0.01967, 0.2355, 0.01967, 0.2355, 0.03887, 0.2152, 5.539e-05, 0.2355, 5.537e-05, 0.2355, 0.01967, 0.2152, 0.01967])
me_temp.materials.append(mat_wall_material)
me_temp.use_remesh_fix_poles = True
me_temp.use_remesh_preserve_attributes = False
me_temp.update()
me_room_002 = bpy.data.meshes.new('Room.002')
me_room_002.from_pydata([(0.0, 0.0, 2.5), (0.0, 0.0, 0.0), (5.0, 0.0, 2.5), (5.0, 0.0, 0.0), (5.0, -11.54, 2.5), (5.0, -11.54, 0.0), (-8.882e-16, -11.54, 2.5), (-8.882e-16, -11.54, 0.0)], [], [(0, 2, 3, 1), (2, 4, 5, 3), (4, 6, 7, 5), (0, 1, 7, 6)])
_uv = me_room_002.uv_layers.new(name='UVMap')
_uv.uv.foreach_set('vector', [6.93e-05, 0.8299, 6.93e-05, 0.7045, 0.06279, 0.7045, 0.06279, 0.8299, 6.93e-05, 0.7045, 6.928e-05, 0.415, 0.06279, 0.415, 0.06279, 0.7045, 6.928e-05, 0.415, 6.928e-05, 0.2896, 0.06279, 0.2896, 0.06279, 0.415, 6.934e-05, 6.928e-05, 0.06279, 6.929e-05, 0.06279, 0.2896, 6.928e-05, 0.2896])
me_room_002.materials.append(mat_wall_material)
me_room_002.use_remesh_fix_poles = True
me_room_002.use_remesh_preserve_attributes = False
me_room_002.update()
me_doorfrane = bpy.data.meshes.new('DoorFrane')
me_doorfrane.from_pydata([(-0.5, -0.02667, 0.0), (-0.5, 0.05333, 0.0), (-0.42, 0.05333, 0.0), (-0.5, -0.02667, 2.1), (-0.5, 0.05333, 2.1), (0.5, 0.05333, 2.1), (0.5, -0.02667, 2.1), (0.42, -0.02667, 2.02), (-0.42, 0.05333, 2.02), (0.42, -0.02667, 0.0), (0.5, -0.02667, 0.0), (0.5, 0.05333, 0.0), (0.42, 0.01333, 2.02), (-0.42, 0.01333, 2.02), (-0.42, 0.01333, 0.0), (-0.4, 0.01333, 2.02), (-0.4, 0.01333, 0.0), (-0.4, 0.05333, 2.02), (-0.4, 0.05333, 0.0), (0.42, 0.01333, 0.0), (-0.42, -0.02667, 2.02), (-0.42, -0.02667, 0.0), (0.42, 0.05333, 2.02), (0.42, 0.05333, 0.0), (0.4, 0.05333, 0.0), (0.4, 0.01333, 0.0), (0.4, 0.05333, 2.02), (0.4, 0.01333, 2.0), (0.4, 0.01333, 2.02), (-0.4, 0.05333, 2.0), (-0.4, 0.01333, 2.0), (0.4, 0.05333, 2.0)], [], [(3, 4, 1, 0), (7, 12, 19, 9), (4, 3, 6, 5), (10, 11, 5, 6), (13, 20, 21, 14), (17, 15, 16, 18), (11, 23, 22, 5), (20, 13, 12, 7), (20, 3, 0, 21), (9, 10, 6, 7), (13, 14, 16, 15), (4, 8, 2, 1), (29, 31, 27, 30), (7, 6, 3, 20), (8, 4, 5, 22), (14, 2, 18, 16), (17, 18, 2, 8), (28, 25, 19, 12), (28, 26, 24, 25), (25, 24, 23, 19), (22, 23, 24, 26), (29, 17, 26, 31), (15, 30, 27, 28), (8, 22, 26)])
me_doorfrane.materials.append(mat_door_material)
me_doorfrane.use_remesh_fix_poles = True
me_doorfrane.use_remesh_preserve_attributes = False
me_doorfrane.update()
me_room = bpy.data.meshes.new('Room')
me_room.from_pydata([(0.0, 0.0, 2.5), (0.0, 0.0, 0.0), (8.0, 0.0, 2.5), (8.0, 0.0, 0.0), (8.0, -7.5, 2.5), (8.0, -7.5, 0.0), (-8.882e-16, -7.5, 2.5), (-8.882e-16, -7.5, 0.0)], [], [(0, 1, 3, 2), (2, 3, 5, 4), (4, 5, 7, 6), (0, 6, 7, 1)])
_uv = me_room.uv_layers.new(name='UVMap')
_uv.uv.foreach_set('vector', [0.4218, 0.9872, 0.3422, 0.9872, 0.3422, 0.7325, 0.4218, 0.7325, 0.4218, 0.7325, 0.3422, 0.7325, 0.3422, 0.4936, 0.4218, 0.4936, 0.4218, 0.4936, 0.3422, 0.4936, 0.3422, 0.2389, 0.4218, 0.2389, 0.4218, 7.044e-05, 0.4218, 0.2389, 0.3422, 0.2389, 0.3422, 7.044e-05])
me_room.materials.append(mat_wall_material)
me_room.use_remesh_fix_poles = True
me_room.use_remesh_preserve_attributes = False
me_room.update()
me_baseboard = bpy.data.meshes.new('Baseboard')
me_baseboard.from_pydata([(0.0, 0.0, 0.12), (0.0, 0.0, 0.0), (5.17, 0.0, 0.12), (5.17, 0.0, 0.0), (5.17, -4.52, 0.12), (5.17, -4.52, 0.0), (13.58, -4.52, 0.12), (13.58, -4.52, 0.0), (13.58, -3.97, 0.12), (13.58, -3.97, 0.0), (15.0, -3.97, 0.12), (15.0, -3.97, 0.0), (15.0, -15.51, 0.12), (15.0, -15.51, 0.0), (-4.19, -15.51, 0.12), (-4.19, -15.51, 0.0), (-4.19, -6.77, 0.12), (-4.19, -6.77, 0.0), (2.33, -6.77, 0.12), (2.33, -6.77, 0.0), (2.33, -2.41, 0.12), (2.33, -2.41, 0.0), (-0.03, -2.41, 0.12), (-0.03, -2.41, 0.0)], [], [(0, 2, 3, 1), (2, 4, 5, 3), (4, 6, 7, 5), (6, 8, 9, 7), (8, 10, 11, 9), (10, 12, 13, 11), (12, 14, 15, 13), (14, 16, 17, 15), (16, 18, 19, 17), (18, 20, 21, 19), (20, 22, 23, 21), (0, 1, 23, 22)])
_uv = me_baseboard.uv_layers.new(name='UVMap')
_uv.uv.foreach_set('vector', [0.238, 5.537e-05, 0.2383, 0.09437, 0.2361, 0.09438, 0.2358, 6.22e-05, 0.2383, 0.09437, 0.2385, 0.1768, 0.2364, 0.1768, 0.2361, 0.09438, 0.2385, 0.1768, 0.2386, 0.3023, 0.2364, 0.3023, 0.2364, 0.1768, 0.2386, 0.3023, 0.2386, 0.3123, 0.2364, 0.3123, 0.2364, 0.3023, 0.2386, 0.3123, 0.2387, 0.3382, 0.2365, 0.3382, 0.2364, 0.3123, 0.2387, 0.3382, 0.2384, 0.4636, 0.2362, 0.4636, 0.2365, 0.3382, 0.2384, 0.4636, 0.2378, 0.5891, 0.2356, 0.5891, 0.2362, 0.4636, 0.2378, 0.5891, 0.2378, 0.7145, 0.2356, 0.7145, 0.2356, 0.5891, 0.2378, 0.7145, 0.2382, 0.8334, 0.236, 0.8334, 0.2356, 0.7145, 0.2382, 0.8334, 0.2384, 0.9129, 0.2362, 0.913, 0.236, 0.8334, 0.2384, 0.9129, 0.2386, 0.956, 0.2364, 0.956, 0.2362, 0.913, 0.2387, 0.9999, 0.2365, 0.9999, 0.2364, 0.956, 0.2386, 0.956])
me_baseboard.materials.append(mat_baseboard_material)
me_baseboard.use_remesh_fix_poles = True
me_baseboard.use_remesh_preserve_attributes = False
me_baseboard.update()
me_baseboard_001 = bpy.data.meshes.new('Baseboard.001')
me_baseboard_001.from_pydata([(0.0, 0.0, 0.12), (0.0, 0.0, 0.0), (5.0, 0.0, 0.12), (5.0, 0.0, 0.0), (5.0, -11.54, 0.12), (5.0, -11.54, 0.0), (-8.882e-16, -11.54, 0.12), (-8.882e-16, -11.54, 0.0)], [], [(0, 2, 3, 1), (2, 4, 5, 3), (4, 6, 7, 5), (0, 1, 7, 6)])
_uv = me_baseboard_001.uv_layers.new(name='UVMap')
_uv.uv.foreach_set('vector', [0.321, 7.129e-05, 0.321, 0.2106, 0.3159, 0.2106, 0.316, 6.928e-05, 0.321, 0.2106, 0.3192, 0.5, 0.3142, 0.5, 0.3159, 0.2106, 0.3192, 0.5, 0.3191, 0.7105, 0.3141, 0.7105, 0.3142, 0.5, 0.321, 0.9999, 0.316, 0.9999, 0.3141, 0.7105, 0.3191, 0.7105])
me_baseboard_001.materials.append(mat_baseboard_material)
me_baseboard_001.use_remesh_fix_poles = True
me_baseboard_001.use_remesh_preserve_attributes = False
me_baseboard_001.update()
me_baseboard_002 = bpy.data.meshes.new('Baseboard.002')
me_baseboard_002.from_pydata([(0.0, 0.0, 0.12), (0.0, 0.0, 0.0), (8.0, 0.0, 0.12), (8.0, 0.0, 0.0), (8.0, -7.5, 0.12), (8.0, -7.5, 0.0), (-8.882e-16, -7.5, 0.12), (-8.882e-16, -7.5, 0.0)], [], [(0, 1, 3, 2), (2, 3, 5, 4), (4, 5, 7, 6), (0, 6, 7, 1)])
_uv = me_baseboard_002.uv_layers.new(name='UVMap')
_uv.uv.foreach_set('vector', [0.4269, 0.9999, 0.4226, 0.9999, 0.4223, 0.75, 0.4266, 0.75, 0.4266, 0.75, 0.4223, 0.75, 0.4222, 0.5, 0.4266, 0.5, 0.4266, 0.5, 0.4222, 0.5, 0.4219, 0.25, 0.4263, 0.25, 0.4269, 7.587e-05, 0.4263, 0.25, 0.4219, 0.25, 0.4226, 7.044e-05])
me_baseboard_002.materials.append(mat_baseboard_material)
me_baseboard_002.use_remesh_fix_poles = True
me_baseboard_002.use_remesh_preserve_attributes = False
me_baseboard_002.update()
me_ceiling = bpy.data.meshes.new('Ceiling')
me_ceiling.from_pydata([(0.0, 0.0, 2.5), (2.585, 0.0, 2.5), (5.17, 0.0, 2.5), (5.17, -4.52, 2.5), (13.58, -4.52, 2.5), (13.58, -3.97, 2.5), (15.0, -3.97, 2.5), (15.0, -15.51, 2.5), (-4.19, -15.51, 2.5), (-4.19, -6.77, 2.5), (2.33, -6.77, 2.5), (2.33, -2.41, 2.5), (-0.03, -2.41, 2.5)], [], [(0, 1, 2, 3, 4, 5, 6, 7, 8, 9, 10, 11, 12)])
_uv = me_ceiling.uv_layers.new(name='UVMap')
_uv.uv.foreach_set('vector', [0.047, 5.541e-05, 0.07596, 5.537e-05, 0.1049, 5.537e-05, 0.1049, 0.05069, 0.1991, 0.05069, 0.1991, 0.04453, 0.215, 0.04453, 0.215, 0.1738, 5.537e-05, 0.1738, 5.537e-05, 0.0759, 0.0731, 0.0759, 0.0731, 0.02705, 0.04666, 0.02705])
me_ceiling.materials.append(mat_ceiling_material)
me_ceiling.use_remesh_fix_poles = True
me_ceiling.use_remesh_preserve_attributes = False
me_ceiling.update()
me_ceiling_001 = bpy.data.meshes.new('Ceiling.001')
me_ceiling_001.from_pydata([(0.0, 0.0, 2.5), (5.0, 0.0, 2.5), (5.0, -11.54, 2.5), (-8.882e-16, -11.54, 2.5)], [], [(0, 1, 2, 3)])
_uv = me_ceiling_001.uv_layers.new(name='UVMap')
_uv.uv.foreach_set('vector', [0.1884, 0.2896, 0.06292, 0.2896, 0.06292, 6.928e-05, 0.1884, 6.928e-05])
me_ceiling_001.materials.append(mat_ceiling_material)
me_ceiling_001.use_remesh_fix_poles = True
me_ceiling_001.use_remesh_preserve_attributes = False
me_ceiling_001.update()
me_floor = bpy.data.meshes.new('Floor')
me_floor.from_pydata([(0.0, 0.0, 0.0), (2.585, 0.0, 0.0), (5.17, 0.0, 0.0), (5.17, -4.52, 0.0), (13.58, -4.52, 0.0), (13.58, -3.97, 0.0), (15.0, -3.97, 0.0), (15.0, -15.51, 0.0), (-4.19, -15.51, 0.0), (-4.19, -6.77, 0.0), (2.33, -6.77, 0.0), (2.33, -2.41, 0.0), (-0.03, -2.41, 0.0)], [], [(0, 12, 11, 10, 9, 8, 7, 6, 5, 4, 3, 2, 1)])
_uv = me_floor.uv_layers.new(name='UVMap')
_uv.uv.foreach_set('vector', [0.047, 0.1739, 0.04666, 0.2009, 0.0731, 0.2009, 0.0731, 0.2498, 5.537e-05, 0.2498, 5.537e-05, 0.3477, 0.215, 0.3477, 0.215, 0.2184, 0.1991, 0.2184, 0.1991, 0.2246, 0.1049, 0.2246, 0.1049, 0.1739, 0.07596, 0.1739])
me_floor.materials.append(mat_floor_material)
me_floor.use_remesh_fix_poles = True
me_floor.use_remesh_preserve_attributes = False
me_floor.update()
me_floor_001 = bpy.data.meshes.new('Floor.001')
me_floor_001.from_pydata([(0.0, 0.0, 0.0), (5.0, 0.0, 0.0), (5.0, -11.54, 0.0), (-8.882e-16, -11.54, 0.0)], [], [(0, 3, 2, 1)])
_uv = me_floor_001.uv_layers.new(name='UVMap')
_uv.uv.foreach_set('vector', [0.3139, 0.2896, 0.3139, 6.93e-05, 0.1885, 6.928e-05, 0.1885, 0.2896])
me_floor_001.materials.append(mat_floor_material)
me_floor_001.use_remesh_fix_poles = True
me_floor_001.use_remesh_preserve_attributes = False
me_floor_001.update()
me_window = bpy.data.meshes.new('Window')
me_window.from_pydata([(-3.075, -0.025, 0.0), (-3.075, 0.025, 0.0), (-3.025, -0.025, 0.05), (-3.025, 0.025, 0.05), (-0.025, -0.025, 0.05), (-0.025, 0.025, 0.05), (0.025, -0.025, 0.05), (0.025, 0.025, 0.05), (3.025, -0.025, 0.05), (3.025, 0.025, 0.05), (3.075, -0.025, 0.0), (3.075, 0.025, 0.0), (-3.075, -0.025, 2.38), (-3.075, 0.025, 2.38), (-3.025, -0.025, 2.33), (-3.025, 0.025, 2.33), (-0.025, -0.025, 2.33), (-0.025, 0.025, 2.33), (0.025, -0.025, 2.33), (0.025, 0.025, 2.33), (3.025, -0.025, 2.33), (3.025, 0.025, 2.33), (3.075, -0.025, 2.38), (3.075, 0.025, 2.38), (-3.025, 0.015, 0.05), (-2.975, 0.015, 0.1), (-2.975, 0.065, 0.1), (-3.025, 0.065, 0.05), (-3.025, 0.015, 2.33), (-2.975, 0.015, 2.28), (-2.975, 0.065, 2.28), (-3.025, 0.065, 2.33), (-0.025, 0.015, 2.33), (-0.075, 0.015, 2.28), (-0.075, 0.065, 2.28), (-0.025, 0.065, 2.33), (-0.025, 0.015, 0.05), (-0.075, 0.015, 0.1), (-0.075, 0.065, 0.1), (-0.025, 0.065, 0.05), (-2.975, 0.03, 0.1), (-2.955, 0.03, 0.12), (-2.955, 0.05, 0.12), (-2.975, 0.05, 0.1), (-2.975, 0.03, 2.28), (-2.955, 0.03, 2.26), (-2.955, 0.05, 2.26), (-2.975, 0.05, 2.28), (-0.075, 0.03, 2.28), (-0.095, 0.03, 2.26), (-0.095, 0.05, 2.26), (-0.075, 0.05, 2.28), (-0.075, 0.03, 0.1), (-0.095, 0.03, 0.12), (-0.095, 0.05, 0.12), (-0.075, 0.05, 0.1), (-2.955, 0.035, 0.12), (-2.955, 0.035, 2.26), (-0.095, 0.035, 2.26), (-0.095, 0.035, 0.12), (-2.955, 0.045, 0.12), (-2.955, 0.045, 2.26), (-0.095, 0.045, 2.26), (-0.095, 0.045, 0.12), (0.025, -0.01, 0.05), (0.045, -0.01, 0.07), (0.045, 0.01, 0.07), (0.025, 0.01, 0.05), (0.025, -0.01, 2.33), (0.045, -0.01, 2.31), (0.045, 0.01, 2.31), (0.025, 0.01, 2.33), (3.025, -0.01, 2.33), (3.005, -0.01, 2.31), (3.005, 0.01, 2.31), (3.025, 0.01, 2.33), (3.025, -0.01, 0.05), (3.005, -0.01, 0.07), (3.005, 0.01, 0.07), (3.025, 0.01, 0.05), (0.045, -0.005, 0.07), (0.045, -0.005, 2.31), (3.005, -0.005, 2.31), (3.005, -0.005, 0.07), (0.045, 0.005, 0.07), (0.045, 0.005, 2.31), (3.005, 0.005, 2.31), (3.005, 0.005, 0.07), (-3.075, 0.045, 0.0), (3.075, 0.045, 0.0), (-3.075, -0.045, 0.0), (3.075, -0.045, 0.0), (-3.075, 0.045, -0.04), (3.075, 0.045, -0.04), (-3.075, -0.045, -0.04), (3.075, -0.045, -0.04)], [], [(0, 1, 11, 10), (3, 2, 4, 5), (7, 6, 8, 9), (10, 8, 6, 4, 2, 0), (1, 3, 5, 7, 9, 11), (1, 0, 12, 13), (3, 1, 13, 15), (2, 3, 15, 14), (0, 2, 14, 12), (5, 4, 16, 17), (7, 5, 17, 19), (6, 7, 19, 18), (4, 6, 18, 16), (9, 8, 20, 21), (11, 9, 21, 23), (10, 11, 23, 22), (8, 10, 22, 20), (24, 25, 29, 28), (25, 26, 30, 29), (26, 27, 31, 30), (27, 24, 28, 31), (28, 29, 33, 32), (29, 30, 34, 33), (30, 31, 35, 34), (31, 28, 32, 35), (32, 33, 37, 36), (33, 34, 38, 37), (34, 35, 39, 38), (35, 32, 36, 39), (36, 37, 25, 24), (37, 38, 26, 25), (38, 39, 27, 26), (39, 36, 24, 27), (40, 41, 45, 44), (41, 42, 46, 45), (42, 43, 47, 46), (44, 45, 49, 48), (45, 46, 50, 49), (46, 47, 51, 50), (48, 49, 53, 52), (49, 50, 54, 53), (50, 51, 55, 54), (52, 53, 41, 40), (53, 54, 42, 41), (54, 55, 43, 42), (57, 56, 59, 58), (60, 61, 62, 63), (64, 65, 69, 68), (65, 66, 70, 69), (66, 67, 71, 70), (68, 69, 73, 72), (69, 70, 74, 73), (70, 71, 75, 74), (72, 73, 77, 76), (73, 74, 78, 77), (74, 75, 79, 78), (76, 77, 65, 64), (77, 78, 66, 65), (78, 79, 67, 66), (81, 80, 83, 82), (84, 85, 86, 87), (13, 12, 22, 23), (14, 15, 17, 16), (18, 19, 21, 20), (12, 14, 16, 18, 20, 22), (23, 21, 19, 17, 15, 13), (95, 94, 92, 93), (93, 92, 88, 89), (90, 91, 89, 88), (94, 95, 91, 90), (92, 94, 90, 88), (91, 95, 93, 89)])
me_window.polygons.foreach_set('material_index', [0, 0, 0, 0, 0, 0, 0, 0, 0, 0, 0, 0, 0, 0, 0, 0, 0, 0, 0, 0, 0, 0, 0, 0, 0, 0, 0, 0, 0, 0, 0, 0, 0, 1, 1, 1, 1, 1, 1, 1, 1, 1, 1, 1, 1, 2, 2, 1, 1, 1, 1, 1, 1, 1, 1, 1, 1, 1, 1, 2, 2, 0, 0, 0, 0, 0, 3, 3, 3, 3, 3, 3])
me_window.materials.append(mat_pvc)
me_window.materials.append(mat_plastic)
me_window.materials.append(mat_glass)
me_window.materials.append(mat_marble)
me_window.use_remesh_fix_poles = True
me_window.use_remesh_preserve_attributes = False
me_window.update()
me_window_002 = bpy.data.meshes.new('Window.002')
me_window_002.from_pydata([(-0.75, -0.025, 0.0), (-0.75, 0.025, 0.0), (-0.7, -0.025, 0.05), (-0.7, 0.025, 0.05), (0.7, -0.025, 0.05), (0.7, 0.025, 0.05), (0.75, -0.025, 0.0), (0.75, 0.025, 0.0), (-0.75, -0.025, 2.38), (-0.75, 0.025, 2.38), (-0.7, -0.025, 2.33), (-0.7, 0.025, 2.33), (0.7, -0.025, 2.33), (0.7, 0.025, 2.33), (0.75, -0.025, 2.38), (0.75, 0.025, 2.38), (-0.7, 0.015, 0.05), (-0.65, 0.015, 0.1), (-0.65, 0.065, 0.1), (-0.7, 0.065, 0.05), (-0.7, 0.015, 2.33), (-0.65, 0.015, 2.28), (-0.65, 0.065, 2.28), (-0.7, 0.065, 2.33), (0.7, 0.015, 2.33), (0.65, 0.015, 2.28), (0.65, 0.065, 2.28), (0.7, 0.065, 2.33), (0.7, 0.015, 0.05), (0.65, 0.015, 0.1), (0.65, 0.065, 0.1), (0.7, 0.065, 0.05), (-0.65, 0.03, 0.1), (-0.63, 0.03, 0.12), (-0.63, 0.05, 0.12), (-0.65, 0.05, 0.1), (-0.65, 0.03, 2.28), (-0.63, 0.03, 2.26), (-0.63, 0.05, 2.26), (-0.65, 0.05, 2.28), (0.65, 0.03, 2.28), (0.63, 0.03, 2.26), (0.63, 0.05, 2.26), (0.65, 0.05, 2.28), (0.65, 0.03, 0.1), (0.63, 0.03, 0.12), (0.63, 0.05, 0.12), (0.65, 0.05, 0.1), (-0.63, 0.035, 0.12), (-0.63, 0.035, 2.26), (0.63, 0.035, 2.26), (0.63, 0.035, 0.12), (-0.63, 0.045, 0.12), (-0.63, 0.045, 2.26), (0.63, 0.045, 2.26), (0.63, 0.045, 0.12)], [], [(0, 1, 7, 6), (3, 2, 4, 5), (6, 4, 2, 0), (1, 3, 5, 7), (1, 0, 8, 9), (3, 1, 9, 11), (2, 3, 11, 10), (0, 2, 10, 8), (5, 4, 12, 13), (7, 5, 13, 15), (6, 7, 15, 14), (4, 6, 14, 12), (16, 17, 21, 20), (17, 18, 22, 21), (18, 19, 23, 22), (19, 16, 20, 23), (20, 21, 25, 24), (21, 22, 26, 25), (22, 23, 27, 26), (23, 20, 24, 27), (24, 25, 29, 28), (25, 26, 30, 29), (26, 27, 31, 30), (27, 24, 28, 31), (28, 29, 17, 16), (29, 30, 18, 17), (30, 31, 19, 18), (31, 28, 16, 19), (32, 33, 37, 36), (33, 34, 38, 37), (34, 35, 39, 38), (36, 37, 41, 40), (37, 38, 42, 41), (38, 39, 43, 42), (40, 41, 45, 44), (41, 42, 46, 45), (42, 43, 47, 46), (44, 45, 33, 32), (45, 46, 34, 33), (46, 47, 35, 34), (49, 48, 51, 50), (52, 53, 54, 55), (9, 8, 14, 15), (10, 11, 13, 12), (8, 10, 12, 14), (15, 13, 11, 9)])
me_window_002.polygons.foreach_set('material_index', [0, 0, 0, 0, 0, 0, 0, 0, 0, 0, 0, 0, 0, 0, 0, 0, 0, 0, 0, 0, 0, 0, 0, 0, 0, 0, 0, 0, 1, 1, 1, 1, 1, 1, 1, 1, 1, 1, 1, 1, 2, 2, 0, 0, 0, 0])
me_window_002.materials.append(mat_pvc)
me_window_002.materials.append(mat_plastic)
me_window_002.materials.append(mat_glass)
me_window_002.use_remesh_fix_poles = True
me_window_002.use_remesh_preserve_attributes = False
me_window_002.update()
me_ctrl_hole_003 = bpy.data.meshes.new('CTRL_Hole.003')
me_ctrl_hole_003.from_pydata([(-0.75, 0.117, 0.0), (-0.75, 0.117, 2.38), (0.75, 0.117, 2.38), (0.75, 0.117, 0.0), (-0.75, -0.117, 0.0), (-0.75, -0.117, 2.38), (0.75, -0.117, 2.38), (0.75, -0.117, 0.0)], [], [(0, 4, 5, 1), (3, 2, 6, 7), (0, 1, 2, 3), (4, 7, 6, 5), (1, 5, 6, 2), (0, 3, 7, 4)])
me_ctrl_hole_003.materials.append(mat_hidden_material)
me_ctrl_hole_003.use_remesh_fix_poles = True
me_ctrl_hole_003.use_remesh_preserve_attributes = False
me_ctrl_hole_003.update()
me_ctrl_hole_001 = bpy.data.meshes.new('CTRL_Hole.001')
me_ctrl_hole_001.from_pydata([(-3.075, 0.117, -0.04), (-3.075, 0.117, 2.38), (3.075, 0.117, 2.38), (3.075, 0.117, -0.04), (-3.075, -0.117, -0.04), (-3.075, -0.117, 2.38), (3.075, -0.117, 2.38), (3.075, -0.117, -0.04)], [], [(0, 4, 5, 1), (3, 2, 6, 7), (0, 1, 2, 3), (4, 7, 6, 5), (1, 5, 6, 2), (0, 3, 7, 4)])
me_ctrl_hole_001.materials.append(mat_hidden_material)
me_ctrl_hole_001.use_remesh_fix_poles = True
me_ctrl_hole_001.use_remesh_preserve_attributes = False
me_ctrl_hole_001.update()
me_floor_002 = bpy.data.meshes.new('Floor.002')
me_floor_002.from_pydata([(0.0, 0.0, 0.0), (8.0, 0.0, 0.0), (8.0, -7.5, 0.0), (-8.882e-16, -7.5, 0.0)], [], [(0, 1, 2, 3)])
_uv = me_floor_002.uv_layers.new(name='UVMap')
_uv.uv.foreach_set('vector', [0.342, 7.044e-05, 0.342, 0.3648, 7.044e-05, 0.3648, 7.045e-05, 7.047e-05])
me_floor_002.materials.append(mat_floor_material)
me_floor_002.use_remesh_fix_poles = True
me_floor_002.use_remesh_preserve_attributes = False
me_floor_002.update()
me_ctrl_hole_002 = bpy.data.meshes.new('CTRL_Hole.002')
me_ctrl_hole_002.from_pydata([(-3.475, 0.234, -0.04), (-3.475, 0.234, 2.25), (3.475, 0.234, 2.25), (3.475, 0.234, -0.04), (-3.475, -0.234, -0.04), (-3.475, -0.234, 2.25), (3.475, -0.234, 2.25), (3.475, -0.234, -0.04)], [], [(0, 4, 5, 1), (3, 2, 6, 7), (0, 1, 2, 3), (4, 7, 6, 5), (1, 5, 6, 2), (0, 3, 7, 4)])
me_ctrl_hole_002.materials.append(mat_hidden_material)
me_ctrl_hole_002.use_remesh_fix_poles = True
me_ctrl_hole_002.use_remesh_preserve_attributes = False
me_ctrl_hole_002.update()
me_ctrl_hole = bpy.data.meshes.new('CTRL_Hole')
me_ctrl_hole.from_pydata([(-0.5, 0.0, 0.0), (-0.5, 0.24, 0.0), (0.5, 0.24, 0.0), (0.5, 0.0, 0.0), (-0.5, 0.0, 2.1), (-0.5, 0.24, 2.1), (0.5, 0.24, 2.1), (0.5, 0.0, 2.1)], [], [(0, 1, 2, 3), (0, 4, 5, 1), (1, 5, 6, 2), (3, 7, 4, 0), (2, 6, 7, 3), (5, 4, 7, 6)])
me_ctrl_hole.materials.append(mat_hidden_material)
me_ctrl_hole.use_remesh_fix_poles = True
me_ctrl_hole.use_remesh_preserve_attributes = False
me_ctrl_hole.update()

# ---- objects
ob_door = bpy.data.objects.new('Door', me_door)
ob_handle_front = bpy.data.objects.new('Handle_Front', me_handle_front)
ob_handle_back = bpy.data.objects.new('Handle_Back', me_handle_back)
ob_door_group = bpy.data.objects.new('Door_Group', None)
ob_ctrl_baseboard = bpy.data.objects.new('CTRL_Baseboard', me_ctrl_baseboard)
ob_window_002 = bpy.data.objects.new('Window.002', me_window_001)
ob_window_group_002 = bpy.data.objects.new('Window_Group.002', None)
ob_sphere = bpy.data.objects.new('Sphere', me_sphere)
ob_room = bpy.data.objects.new('Room', me_temp)
ob_room_001 = bpy.data.objects.new('Room.001', me_room_002)
ob_doorframe = bpy.data.objects.new('DoorFrame', me_doorfrane)
ob_centerwalls = bpy.data.objects.new('CenterWalls', me_room)
ob_baseboard = bpy.data.objects.new('Baseboard', me_baseboard)
ob_baseboard_001 = bpy.data.objects.new('Baseboard.001', me_baseboard_001)
ob_baseboard_002 = bpy.data.objects.new('Baseboard.002', me_baseboard_002)
ob_ceiling = bpy.data.objects.new('Ceiling', me_ceiling)
ob_ceiling_001 = bpy.data.objects.new('Ceiling.001', me_ceiling_001)
ob_floor = bpy.data.objects.new('Floor', me_floor)
ob_floor_001 = bpy.data.objects.new('Floor.001', me_floor_001)
ob_window = bpy.data.objects.new('Window', me_window)
ob_window_001 = bpy.data.objects.new('Window.001', me_window_002)
ob_window_group_001 = bpy.data.objects.new('Window_Group.001', None)
ob_window_group = bpy.data.objects.new('Window_Group', None)
ob_ctrl_hole_002 = bpy.data.objects.new('CTRL_Hole.002', me_ctrl_hole_003)
ob_ctrl_hole_001 = bpy.data.objects.new('CTRL_Hole.001', me_ctrl_hole_001)
ob_floor_002 = bpy.data.objects.new('Floor.002', me_floor_002)
ob_ctrl_hole_003 = bpy.data.objects.new('CTRL_Hole.003', me_ctrl_hole_002)
ob_ctrl_hole = bpy.data.objects.new('CTRL_Hole', me_ctrl_hole)

# ---- transforms, parenting, visibility, modifiers, constraints
ob_door.parent = ob_doorframe
ob_door.location = (0.418, -0.0221, 1.05)
ob_door.rotation_euler = (0.0, 0.0, 1.92)
ob_door.lock_location = (True, True, True)
ob_door.lock_rotation = (True, True, False)
ob_handle_front.parent = ob_door
ob_handle_front.location = (-0.764, 0.029, 0.0)
ob_handle_front.rotation_euler = (3.142, 0.0, 0.0)
ob_handle_front.lock_rotation = (True, False, True)
_m = ob_handle_front.modifiers.new('Subdivision', 'SUBSURF')
_m.levels = 2
ob_handle_back.parent = ob_door
ob_handle_back.location = (-0.764, 0.005, 0.0)
ob_handle_back.lock_rotation = (True, False, True)
_m = ob_handle_back.modifiers.new('Subdivision', 'SUBSURF')
_m.levels = 2
ob_door_group.parent = ob_room_001
ob_door_group.matrix_parent_inverse = Matrix(((1.0, -0.0, -0.0, -15.0), (-0.0, 1.0, 0.0, 3.97), (-0.0, -0.0, 1.0, -0.0), (-0.0, 0.0, -0.0, 1.0)))
ob_door_group.location = (14.97, -5.026, 0.0)
ob_door_group.rotation_euler = (0.0, 0.0, 1.571)
ob_ctrl_baseboard.parent = ob_door_group
ob_ctrl_baseboard.location = (0.0, -0.1767, -0.1)
ob_ctrl_baseboard.hide_render = True
ob_ctrl_baseboard.visible_camera = False
ob_ctrl_baseboard.visible_diffuse = False
ob_ctrl_baseboard.visible_glossy = False
ob_ctrl_baseboard.visible_transmission = False
ob_ctrl_baseboard.display_type = 'BOUNDS'
ob_window_002.parent = ob_window_group_002
ob_window_002.matrix_parent_inverse = Matrix(((1.0, -0.0, -0.0, -19.99), (-0.0, 1.0, 0.0, 9.644), (-0.0, -0.0, 1.0, -0.05412), (-0.0, 0.0, -0.0, 1.0)))
ob_window_002.location = (19.99, -9.644, 0.05412)
ob_window_002.lock_location = (True, True, True)
ob_window_002.lock_rotation = (True, True, True)
ob_window_group_002.parent = ob_room_001
ob_window_group_002.matrix_parent_inverse = Matrix(((1.0, -0.0, -0.0, -15.0), (-0.0, 1.0, 0.0, 3.97), (-0.0, -0.0, 1.0, -0.0), (-0.0, 0.0, -0.0, 1.0)))
ob_window_group_002.location = (19.99, -9.644, 0.05412)
ob_window_group_002.rotation_euler = (0.0, 0.0, 1.571)
ob_sphere.location = (19.31, -10.14, 0.0)
ob_sphere.scale = (19.2, 19.2, 19.2)
ob_room.location = (0.0, 0.0, 0.0)
_m = ob_room.modifiers.new('Solidify', 'SOLIDIFY')
_m.thickness = 0.1
_m.use_even_offset = True
_m.use_quality_normals = True
_m = ob_room.modifiers.new('Boolean.001', 'BOOLEAN')
_m.object = ob_ctrl_hole_001
_m = ob_room.modifiers.new('Boolean.002', 'BOOLEAN')
_m.object = ob_ctrl_hole_002
_m = ob_room.modifiers.new('Boolean', 'BOOLEAN')
_m.object = ob_ctrl_hole
ob_room_001.location = (15.0, -3.97, 0.0)
_m = ob_room_001.modifiers.new('Solidify', 'SOLIDIFY')
_m.thickness = 0.03
_m.use_even_offset = True
_m.use_quality_normals = True
_m = ob_room_001.modifiers.new('Boolean.001', 'BOOLEAN')
_m.object = ob_ctrl_hole_001
_m = ob_room_001.modifiers.new('Boolean.002', 'BOOLEAN')
_m.object = ob_ctrl_hole_002
_m = ob_room_001.modifiers.new('Boolean', 'BOOLEAN')
_m.object = ob_ctrl_hole
_m = ob_room_001.modifiers.new('Boolean.003', 'BOOLEAN')
_m.object = ob_ctrl_hole_003
ob_doorframe.parent = ob_door_group
ob_doorframe.matrix_parent_inverse = Matrix(((1.0, -0.0, -0.0, -14.97), (-0.0, 1.0, 0.0, 5.026), (-0.0, -0.0, 1.0, -0.0), (-0.0, 0.0, -0.0, 1.0)))
ob_doorframe.location = (14.97, -5.026, 0.0)
ob_doorframe.lock_location = (True, True, True)
ob_doorframe.lock_rotation = (True, True, True)
ob_centerwalls.location = (5.15, -6.25, 8.631e-05)
_m = ob_centerwalls.modifiers.new('Solidify', 'SOLIDIFY')
_m.thickness = 0.03
_m.use_even_offset = True
_m.use_quality_normals = True
ob_baseboard.parent = ob_room
ob_baseboard.location = (0.0, 0.0, 0.0)
_m = ob_baseboard.modifiers.new('Solidify', 'SOLIDIFY')
_m.thickness = 0.12
_m.use_even_offset = True
_m.use_quality_normals = True
_m = ob_baseboard.modifiers.new('Boolean', 'BOOLEAN')
_m = ob_baseboard.modifiers.new('Boolean.001', 'BOOLEAN')
_m = ob_baseboard.modifiers.new('Boolean.002', 'BOOLEAN')
_m.object = ob_ctrl_baseboard
ob_baseboard_001.parent = ob_room_001
ob_baseboard_001.location = (0.0, 0.0, 0.0)
_m = ob_baseboard_001.modifiers.new('Solidify', 'SOLIDIFY')
_m.thickness = 0.015
_m.use_even_offset = True
_m.use_quality_normals = True
_m = ob_baseboard_001.modifiers.new('Boolean', 'BOOLEAN')
_m.object = ob_ctrl_baseboard
ob_baseboard_002.parent = ob_centerwalls
ob_baseboard_002.location = (0.0, 0.0, 0.0)
_m = ob_baseboard_002.modifiers.new('Solidify', 'SOLIDIFY')
_m.thickness = 0.015
_m.use_even_offset = True
_m.use_quality_normals = True
ob_ceiling.parent = ob_room
ob_ceiling.location = (0.0, 0.0, 0.0)
_m = ob_ceiling.modifiers.new('Solidify', 'SOLIDIFY')
_m.thickness = 0.15
ob_ceiling_001.parent = ob_room_001
ob_ceiling_001.location = (0.0, 0.0, 0.0)
_m = ob_ceiling_001.modifiers.new('Solidify', 'SOLIDIFY')
_m.thickness = 0.15
ob_floor.parent = ob_room
ob_floor.location = (0.0, 0.0, 0.0)
_m = ob_floor.modifiers.new('Boolean', 'BOOLEAN')
_m.object = ob_floor_002
_m = ob_floor.modifiers.new('Solidify', 'SOLIDIFY')
_m.thickness = 0.15
ob_floor_001.parent = ob_room_001
ob_floor_001.location = (0.0, 0.0, 0.0)
_m = ob_floor_001.modifiers.new('Solidify', 'SOLIDIFY')
_m.thickness = 0.15
ob_window.parent = ob_window_group
ob_window.matrix_parent_inverse = Matrix(((1.0, -0.0, -0.0, -14.98), (-0.0, 1.0, 0.0, 8.701), (-0.0, -0.0, 1.0, -0.0), (-0.0, 0.0, -0.0, 1.0)))
ob_window.location = (14.98, -8.701, 0.0)
ob_window.lock_location = (True, True, True)
ob_window.lock_rotation = (True, True, True)
ob_window_001.parent = ob_window_group_001
ob_window_001.matrix_parent_inverse = Matrix(((1.0, -0.0, -0.0, -14.98), (-0.0, 1.0, 0.0, 14.72), (-0.0, -0.0, 1.0, -8.631e-05), (-0.0, 0.0, -0.0, 1.0)))
ob_window_001.location = (14.98, -14.72, 8.631e-05)
ob_window_001.lock_location = (True, True, True)
ob_window_001.lock_rotation = (True, True, True)
ob_window_group_001.parent = ob_room_001
ob_window_group_001.matrix_parent_inverse = Matrix(((1.0, -0.0, -0.0, -15.0), (-0.0, 1.0, 0.0, 3.97), (-0.0, -0.0, 1.0, -0.0), (-0.0, 0.0, -0.0, 1.0)))
ob_window_group_001.location = (14.98, -14.72, 8.631e-05)
ob_window_group_001.rotation_euler = (0.0, 0.0, 4.712)
ob_window_group.parent = ob_room_001
ob_window_group.matrix_parent_inverse = Matrix(((1.0, -0.0, -0.0, -15.0), (-0.0, 1.0, 0.0, 3.97), (-0.0, -0.0, 1.0, -0.0), (-0.0, 0.0, -0.0, 1.0)))
ob_window_group.location = (14.98, -8.701, 0.0)
ob_window_group.rotation_euler = (0.0, 0.0, 4.712)
ob_ctrl_hole_002.parent = ob_window_group_001
ob_ctrl_hole_002.location = (0.0, 0.0, 0.0)
ob_ctrl_hole_002.scale = (1.0, 2.051, 1.0)
ob_ctrl_hole_002.hide_render = True
ob_ctrl_hole_002.visible_camera = False
ob_ctrl_hole_002.visible_diffuse = False
ob_ctrl_hole_002.visible_glossy = False
ob_ctrl_hole_002.visible_transmission = False
ob_ctrl_hole_002.display_type = 'WIRE'
ob_ctrl_hole_001.parent = ob_window_group
ob_ctrl_hole_001.location = (0.0, 0.0, 0.0)
ob_ctrl_hole_001.scale = (1.0, 2.051, 1.0)
ob_ctrl_hole_001.hide_render = True
ob_ctrl_hole_001.visible_camera = False
ob_ctrl_hole_001.visible_diffuse = False
ob_ctrl_hole_001.visible_glossy = False
ob_ctrl_hole_001.visible_transmission = False
ob_ctrl_hole_001.display_type = 'WIRE'
ob_floor_002.parent = ob_centerwalls
ob_floor_002.location = (0.0, 0.0, 0.0)
ob_floor_002.display_type = 'BOUNDS'
_m = ob_floor_002.modifiers.new('Solidify', 'SOLIDIFY')
_m.thickness = -0.3
ob_ctrl_hole_003.parent = ob_window_group_002
ob_ctrl_hole_003.location = (0.0, 0.0, 0.0)
ob_ctrl_hole_003.scale = (1.0, 1.026, 1.0)
ob_ctrl_hole_003.hide_render = True
ob_ctrl_hole_003.visible_camera = False
ob_ctrl_hole_003.visible_diffuse = False
ob_ctrl_hole_003.visible_glossy = False
ob_ctrl_hole_003.visible_transmission = False
ob_ctrl_hole_003.display_type = 'WIRE'
ob_ctrl_hole.parent = ob_door_group
ob_ctrl_hole.location = (0.0, -0.12, -0.002)
ob_ctrl_hole.scale = (1.0, 2.0, 1.0)
ob_ctrl_hole.hide_render = True
ob_ctrl_hole.visible_camera = False
ob_ctrl_hole.visible_diffuse = False
ob_ctrl_hole.visible_glossy = False
ob_ctrl_hole.visible_transmission = False
ob_ctrl_hole.display_type = 'BOUNDS'

# ---- collection membership
col_export.objects.link(ob_door)
col_export.objects.link(ob_handle_front)
col_export.objects.link(ob_handle_back)
col_export.objects.link(ob_door_group)
col_export.objects.link(ob_ctrl_baseboard)
col_export.objects.link(ob_window_002)
col_export.objects.link(ob_window_group_002)
col_export.objects.link(ob_sphere)
col_collection.objects.link(ob_room)
col_collection.objects.link(ob_room_001)
col_collection.objects.link(ob_doorframe)
col_collection.objects.link(ob_centerwalls)
col_collection.objects.link(ob_baseboard)
col_collection.objects.link(ob_baseboard_001)
col_collection.objects.link(ob_baseboard_002)
col_collection.objects.link(ob_ceiling)
col_collection.objects.link(ob_ceiling_001)
col_collection.objects.link(ob_floor)
col_collection.objects.link(ob_floor_001)
col_windows.objects.link(ob_window)
col_windows.objects.link(ob_window_001)
col_windows.objects.link(ob_window_group_001)
col_windows.objects.link(ob_window_group)
col_notexport.objects.link(ob_ctrl_hole_002)
col_notexport.objects.link(ob_ctrl_hole_001)
col_notexport.objects.link(ob_floor_002)
col_notexport.objects.link(ob_ctrl_hole_003)
col_notexport.objects.link(ob_ctrl_hole)

# ---- scene / render settings (as saved in the file)
scene.frame_start = 1; scene.frame_end = 250; scene.frame_set(1)
scene.render.engine = 'BLENDER_EEVEE_NEXT'
scene.cycles.sampling_pattern = 'TABULATED_SOBOL'
scene.cycles.use_light_tree = False
scene.view_settings.view_transform = 'Filmic'
bpy.context.view_layer.update()

# ---- added for rendering (the .blend has no active camera and no usable light): camera, sun
cam_auto = bpy.data.cameras.new('AutoCamera')
cam_auto.lens = 50.0
cam_auto.sensor_width = 36.0
cam_auto.clip_end = 1121.72
ob_auto_camera = bpy.data.objects.new('AutoCamera', cam_auto)
scene.collection.objects.link(ob_auto_camera)
ob_auto_camera.location = (81.0754, -86.8378, 51.1329)
ob_auto_camera.rotation_euler = (1.09748, -7.21219e-08, 0.694738)
scene.camera = ob_auto_camera
light_auto_sun = bpy.data.lights.new('AutoSun', 'SUN')
light_auto_sun.energy = 3.0
light_auto_sun.angle = 0.0523599
ob_auto_sun = bpy.data.objects.new('AutoSun', light_auto_sun)
scene.collection.objects.link(ob_auto_sun)
ob_auto_sun.rotation_euler = (0.872665, 0.174533, 0.523599)
bpy.context.view_layer.update()
